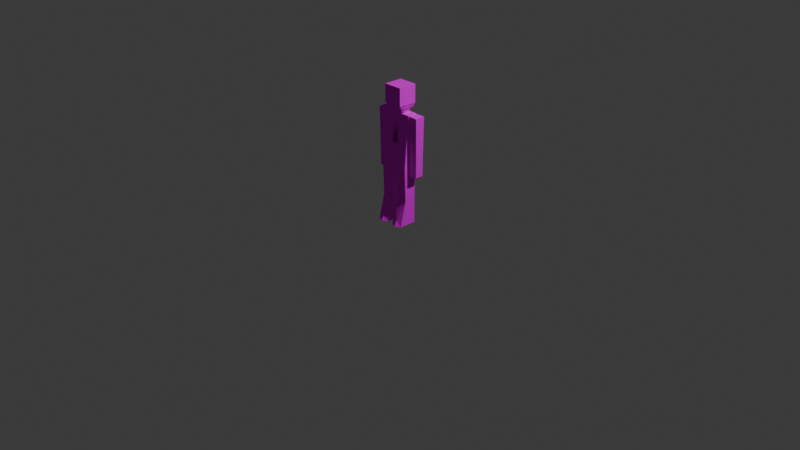 # Source: PlayerRig1.blend  (saved by Blender 4.3.34; exported with 4.5.12 LTS)
import bpy
from mathutils import Matrix  # noqa: F401  (used for matrix-valued properties, if any)

bpy.ops.wm.read_factory_settings(use_empty=True)
scene = bpy.context.scene
scene.name = 'Scene'

# ---- collections
col_collection = bpy.data.collections.new('Collection'); scene.collection.children.link(col_collection)
col_player = bpy.data.collections.new('PLayer'); col_collection.children.link(col_player)

# ---- images (referenced by path relative to the original .blend; pixels are not part of the script)
import os
ASSET_DIR = os.environ.get("B2B_ASSET_DIR", "")  # directory of the original .blend (textures are referenced by path, not embedded)
HERE = os.path.dirname(os.path.abspath(__file__))  # packed textures are extracted next to this script under _unpacked/

def load_image(name, relpath, width, height, colorspace="sRGB"):
    """Load a texture the original file referenced (path relative to the .blend, or extracted next to this script)."""
    p = next((c for c in (os.path.join(HERE, relpath), os.path.join(ASSET_DIR, relpath)) if relpath and os.path.exists(c)), "")
    if p:
        img = bpy.data.images.load(p, check_existing=True)
        img.name = name
    else:  # same state as the original file: an image datablock whose file is absent (Cycles renders it pink)
        img = bpy.data.images.new(name, width, height)
        img.source = "FILE"
        img.filepath = "//" + (relpath or name)
    img.colorspace_settings.name = colorspace
    return img
img_texture_png = load_image('texture.png', 'texture.png', 1024, 1024, 'sRGB')

# ---- materials (node trees are filled in below, after node groups)
mat_m_7c87d4dc_b84d_e040_3448_f78b1991233a = bpy.data.materials.new('m_7c87d4dc-b84d-e040-3448-f78b1991233a')
mat_m_7c87d4dc_b84d_e040_3448_f78b1991233a.roughness = 1.0

# ---- material node trees
mat_m_7c87d4dc_b84d_e040_3448_f78b1991233a.use_nodes = True; mat_m_7c87d4dc_b84d_e040_3448_f78b1991233a.node_tree.nodes.clear()
_N = mat_m_7c87d4dc_b84d_e040_3448_f78b1991233a.node_tree.nodes; _L = mat_m_7c87d4dc_b84d_e040_3448_f78b1991233a.node_tree.links
n0 = _N.new('ShaderNodeBsdfPrincipled'); n0.name = 'Principled BSDF'; n0.location = (0, 300)
n0.inputs[2].default_value = 1.0
n0.inputs[13].default_value = 0.0
n1 = _N.new('ShaderNodeOutputMaterial'); n1.name = 'Material Output'; n1.location = (280, 300)
n2 = _N.new('ShaderNodeTexImage'); n2.name = 'Image Texture'; n2.location = (-480, 300)
n2.image = img_texture_png
_L.new(n2.outputs[0], n0.inputs[0])
_L.new(n0.outputs[0], n1.inputs[0])
n1.is_active_output = True

# ---- world
world_world = bpy.data.worlds.new('World'); scene.world = world_world
world_world.use_nodes = True; world_world.node_tree.nodes.clear()
_N = world_world.node_tree.nodes; _L = world_world.node_tree.links
n0 = _N.new('ShaderNodeOutputWorld'); n0.name = 'World Output'; n0.location = (300, 300)
n1 = _N.new('ShaderNodeBackground'); n1.name = 'Background'; n1.location = (10, 300)
n1.inputs[0].default_value = (0.05088, 0.05088, 0.05088, 1.0)
_L.new(n1.outputs[0], n0.inputs[0])
n0.is_active_output = True
world_world.color = (0.05088, 0.05088, 0.05088)
world_world.sun_shadow_jitter_overblur = 0.0

# ---- cameras
cam_camera = bpy.data.cameras.new('Camera')
cam_camera.clip_end = 100.0
cam_camera.ortho_scale = 7.314

# ---- lights
light_light = bpy.data.lights.new('Light', 'POINT')
light_light.energy = 1000.0
light_light.shadow_soft_size = 0.1

# ---- meshes
me_arm = bpy.data.meshes.new('Arm')
me_arm.from_pydata([(0.1589, 0.781, 0.01406), (0.1589, 0.781, -0.07969), (0.2526, 0.778, 0.01406), (0.2526, 0.778, -0.07969), (0.1597, 0.6383, -0.07876), (0.1596, 0.6386, 0.0132), (0.2516, 0.6354, 0.01321), (0.2516, 0.6388, -0.07882)], [], [(5, 0, 1, 4), (3, 2, 6, 7), (2, 0, 5, 6), (7, 4, 1, 3), (2, 3, 1, 0), (7, 6, 5, 4)])
me_arm.polygons.foreach_set('use_smooth', [True] * 6)
_k = set([(0, 1), (0, 2), (0, 5), (1, 3), (1, 4), (2, 3), (2, 6), (3, 7), (4, 5), (4, 7), (5, 6), (6, 7)])
me_arm.attributes.new('sharp_edge', 'BOOLEAN', 'EDGE').data.foreach_set('value', [ (min(e.vertices), max(e.vertices)) in _k for e in me_arm.edges])
_uv = me_arm.uv_layers.new(name='UVMap')
_uv.uv.foreach_set('vector', [0.0701, 0.3848, 0.07031, 0.4204, 0.04688, 0.4204, 0.04711, 0.3848, 0.6016, 0.9062, 0.5781, 0.9062, 0.5783, 0.8706, 0.6013, 0.8714, 0.3359, 0.436, 0.3125, 0.4369, 0.3125, 0.4013, 0.3355, 0.4004, 0.0007158, 0.8902, 0.0007158, 0.875, 0.03639, 0.875, 0.03552, 0.8906, 0.4531, 0.4688, 0.4219, 0.4688, 0.4219, 0.4375, 0.4531, 0.4375, 0.6094, 0.5933, 0.5938, 0.5933, 0.5938, 0.5703, 0.6094, 0.5704])
me_arm.materials.append(mat_m_7c87d4dc_b84d_e040_3448_f78b1991233a)
me_arm.update()
me_arm.normals_split_custom_set([tuple(v) for v in zip(*[iter([-1.0, -0.004895, -1.637e-05, -1.0, -0.004895, -1.646e-05, -1.0, -0.004895, -1.636e-05, -1.0, -0.004895, -1.646e-05, 1.0, -0.007074, 3.434e-05, 1.0, -0.007074, 3.428e-05, 1.0, -0.007074, 3.434e-05, 1.0, -0.007074, 3.426e-05, -0.0002362, -0.006012, 1.0, -0.0002362, -0.006012, 1.0, -0.0002362, -0.006012, 1.0, -0.0002362, -0.006012, 1.0, -0.0006848, -0.006573, -1.0, -0.0006847, -0.006573, -1.0, -0.0006847, -0.006573, -1.0, -0.0006847, -0.006573, -1.0, 0.03228, 0.9995, 0.0, 0.03228, 0.9995, 0.0, 0.03228, 0.9995, 0.0, 0.03228, 0.9995, 0.0, -0.03503, -0.9987, -0.03703, -0.03503, -0.9987, -0.03704, -0.03503, -0.9987, -0.03703, -0.03503, -0.9987, -0.03704])] * 3)])
me_arm_001 = bpy.data.meshes.new('Arm.001')
me_arm_001.from_pydata([(-0.1601, 0.781, -0.07974), (-0.1601, 0.781, 0.01401), (-0.2538, 0.778, -0.07974), (-0.2538, 0.778, 0.01401), (-0.1609, 0.6383, 0.01308), (-0.1608, 0.6386, -0.07888), (-0.2528, 0.6354, -0.07889), (-0.2528, 0.6388, 0.01314)], [], [(5, 0, 1, 4), (3, 2, 6, 7), (2, 0, 5, 6), (7, 4, 1, 3), (2, 3, 1, 0), (7, 6, 5, 4)])
me_arm_001.polygons.foreach_set('use_smooth', [True] * 6)
_k = set([(0, 1), (0, 2), (0, 5), (1, 3), (1, 4), (2, 3), (2, 6), (3, 7), (4, 5), (4, 7), (5, 6), (6, 7)])
me_arm_001.attributes.new('sharp_edge', 'BOOLEAN', 'EDGE').data.foreach_set('value', [ (min(e.vertices), max(e.vertices)) in _k for e in me_arm_001.edges])
_uv = me_arm_001.uv_layers.new(name='UVMap')
_uv.uv.foreach_set('vector', [0.117, 0.3848, 0.1172, 0.4204, 0.09375, 0.4204, 0.09398, 0.3848, 0.2266, 0.4219, 0.2031, 0.4219, 0.2033, 0.3862, 0.2263, 0.3871, 0.5859, 0.686, 0.5625, 0.6869, 0.5625, 0.6513, 0.5855, 0.6504, 0.5945, 0.6246, 0.5945, 0.6094, 0.6301, 0.6094, 0.6293, 0.625, 0.1875, 0.4531, 0.1562, 0.4531, 0.1562, 0.4219, 0.1875, 0.4219, 0.6094, 0.5465, 0.5938, 0.5465, 0.5938, 0.5234, 0.6094, 0.5235])
me_arm_001.materials.append(mat_m_7c87d4dc_b84d_e040_3448_f78b1991233a)
me_arm_001.update()
me_arm_001.normals_split_custom_set([tuple(v) for v in zip(*[iter([1.0, -0.004895, 1.634e-05, 1.0, -0.004895, 1.643e-05, 1.0, -0.004895, 1.633e-05, 1.0, -0.004895, 1.642e-05, -1.0, -0.007257, 0.0002467, -1.0, -0.007257, 0.0002467, -1.0, -0.007257, 0.0002467, -1.0, -0.007257, 0.0002467, 0.0002362, -0.006012, -1.0, 0.0002362, -0.006012, -1.0, 0.0002362, -0.006012, -1.0, 0.0002362, -0.006012, -1.0, 0.0006847, -0.006573, 1.0, 0.0006847, -0.006573, 1.0, 0.0006847, -0.006573, 1.0, 0.0006847, -0.006573, 1.0, -0.03228, 0.9995, 0.0, -0.03228, 0.9995, 0.0, -0.03228, 0.9995, 0.0, -0.03228, 0.9995, 0.0, 0.03503, -0.9987, 0.03703, 0.03503, -0.9987, 0.03704, 0.03503, -0.9987, 0.03703, 0.03503, -0.9987, 0.03704])] * 3)])
me_chest = bpy.data.meshes.new('Chest')
me_chest.from_pydata([(-0.156, 1.156, 0.02626), (-0.03123, 1.156, 0.02626), (0.03127, 1.156, 0.02626), (0.009446, 1.165, -0.07754), (-0.01343, 1.164, -0.07795), (0.02934, 1.162, -0.07646), (0.1563, 1.156, 0.02626), (-0.1574, 1.165, -0.07843), (0.1551, 1.161, -0.07433), (-0.03218, 1.164, -0.07795), (-0.01939, 0.8512, 0.05392), (0.01907, 0.8502, 0.05405), (0.0314, 0.8504, 0.0534), (0.009717, 0.8495, -0.08044), (-0.01316, 0.8499, -0.08078), (0.03031, 0.8492, -0.08172), (0.1557, 0.8468, -0.07976), (-0.03124, 0.8511, 0.05334), (0.1563, 0.8499, 0.05371), (-0.156, 0.8502, 0.05342), (-0.1568, 0.8482, -0.08254), (-0.03171, 0.852, -0.08258)], [], [(2, 1, 10, 11), (2, 11, 12), (4, 3, 13, 14), (5, 15, 13, 3), (10, 1, 17), (6, 2, 12, 18), (18, 16, 8, 6), (0, 19, 17, 1), (7, 20, 19, 0), (21, 9, 4, 14), (7, 9, 21, 20), (6, 8, 5, 2), (9, 7, 0, 1), (2, 5, 3, 1), (4, 9, 1, 3), (20, 21, 17, 19), (15, 16, 18, 12), (17, 10, 11, 12), (13, 15, 12, 17), (14, 13, 17), (17, 21, 14), (15, 5, 8, 16)])
me_chest.polygons.foreach_set('use_smooth', [True] * 22)
_k = set([(0, 1), (0, 7), (0, 19), (1, 2), (1, 3), (1, 10), (1, 17), (2, 5), (2, 6), (2, 11), (2, 12), (3, 4), (3, 5), (3, 13), (4, 9), (4, 14), (5, 8), (5, 15), (6, 8), (6, 18), (7, 9), (7, 20), (8, 16), (12, 15), (12, 18), (13, 14), (13, 15), (13, 17), (14, 17), (14, 21), (15, 16), (16, 18), (17, 19), (17, 21), (19, 20), (20, 21)])
me_chest.attributes.new('sharp_edge', 'BOOLEAN', 'EDGE').data.foreach_set('value', [ (min(e.vertices), max(e.vertices)) in _k for e in me_chest.edges])
_uv = me_chest.uv_layers.new(name='UVMap')
_uv.uv.foreach_set('vector', [0.1562, 1.0, 0.1406, 1.0, 0.1436, 0.9234, 0.1532, 0.9232, 0.1562, 1.0, 0.1532, 0.9232, 0.1563, 0.9233, 0.04319, 0.9999, 0.03747, 1.0, 0.0374, 0.9212, 0.04312, 0.9212, 0.03252, 0.9994, 0.03224, 0.9211, 0.0374, 0.9212, 0.03747, 1.0, 0.1436, 0.9234, 0.1406, 1.0, 0.1406, 0.9234, 0.1875, 1.0, 0.1562, 1.0, 0.1563, 0.9233, 0.1875, 0.9231, 0.1719, 0.5477, 0.2031, 0.5463, 0.2031, 0.625, 0.1801, 0.6241, 0.1094, 1.0, 0.1094, 0.9232, 0.1406, 0.9234, 0.1406, 1.0, 0.189, 0.6707, 0.1099, 0.6707, 0.1108, 0.6367, 0.1872, 0.6445, 0.04776, 0.9218, 0.04787, 0.9999, 0.04319, 0.9999, 0.04312, 0.9212, 0.07919, 0.9999, 0.04787, 0.9999, 0.04776, 0.9218, 0.07904, 0.9208, 0.375, 0.9636, 0.3781, 0.9886, 0.347, 0.9934, 0.344, 0.9678, 0.3318, 0.9958, 0.3007, 1.0, 0.2977, 0.9739, 0.3286, 0.9699, 0.344, 0.9678, 0.347, 0.9934, 0.3421, 0.9944, 0.3287, 0.9699, 0.3364, 0.9952, 0.3318, 0.9958, 0.3286, 0.9699, 0.3421, 0.9944, 0.0008658, 0.8394, 0.0186, 0.8136, 0.04666, 0.8328, 0.02899, 0.8585, 0.0276, 0.8009, 0.04581, 0.7754, 0.07335, 0.7942, 0.05556, 0.8199, 0.3291, 0.3748, 0.3262, 0.375, 0.3165, 0.375, 0.3135, 0.3749, 0.02494, 0.8053, 0.0276, 0.8009, 0.05556, 0.8199, 0.04666, 0.8328, 0.02162, 0.81, 0.02494, 0.8053, 0.04666, 0.8328, 0.04666, 0.8328, 0.01861, 0.8136, 0.02162, 0.81, 0.03224, 0.9211, 0.03252, 0.9994, 0.001082, 0.9992, 0.0008888, 0.9205])
me_chest.materials.append(mat_m_7c87d4dc_b84d_e040_3448_f78b1991233a)
me_chest.update()
me_chest.normals_split_custom_set([tuple(v) for v in zip(*[iter([-5.108e-05, 0.09033, 0.9959, -5.099e-05, 0.09033, 0.9959, -5.111e-05, 0.09033, 0.9959, -5.096e-05, 0.09033, 0.9959, 0.05065, 0.08833, 0.9948, 0.05065, 0.08833, 0.9948, 0.05065, 0.08833, 0.9948, 0.0173, 0.009195, -0.9998, 0.0173, 0.009194, -0.9998, 0.0173, 0.009195, -0.9998, 0.0173, 0.009194, -0.9998, -0.06186, 0.01658, -0.9979, -0.06183, 0.01658, -0.9979, -0.06184, 0.01658, -0.9979, -0.06186, 0.01658, -0.9979, -0.04901, 0.08833, 0.9949, -0.04901, 0.08833, 0.9949, -0.04901, 0.08833, 0.9949, -8.421e-06, 0.08842, 0.9961, -7.544e-06, 0.08842, 0.9961, -8.47e-06, 0.08842, 0.9961, -7.545e-06, 0.08842, 0.9961, 1.0, 0.002072, -0.00426, 1.0, 0.002076, -0.00425, 1.0, 0.002071, -0.004261, 1.0, 0.002076, -0.004249, -1.888e-05, 0.08842, 0.9961, -1.888e-05, 0.08842, 0.9961, -1.888e-05, 0.08842, 0.9961, -1.888e-05, 0.08842, 0.9961, -1.0, -0.001999, 0.006263, -1.0, -0.002013, 0.00623, -1.0, -0.001999, 0.006264, -1.0, -0.002012, 0.006231, 0.001863, 0.01483, -0.9999, 0.001853, 0.01483, -0.9999, 1.942e-05, 0.01482, -0.9999, -1.163e-05, 0.01482, -0.9999, 0.003877, 0.01482, -0.9999, 0.001853, 0.01483, -0.9999, 0.001863, 0.01483, -0.9999, 0.003872, 0.01482, -0.9999, 0.007026, 0.9986, 0.05172, 0.007039, 0.9986, 0.0517, 0.007026, 0.9986, 0.05172, 0.007039, 0.9986, 0.0517, 0.001209, 0.9968, 0.07969, 0.002047, 0.9967, 0.08085, 0.002045, 0.9967, 0.08085, 0.001464, 0.9968, 0.07975, 0.12, 0.9911, 0.05769, 0.12, 0.9911, 0.05769, 0.12, 0.9911, 0.05768, 0.12, 0.9911, 0.05769, 6.666e-06, 0.9969, 0.07844, 0.001209, 0.9968, 0.07969, 0.001464, 0.9968, 0.07975, 2.101e-06, 0.9969, 0.07844, 0.02983, -0.9995, -0.006479, 0.02982, -0.9995, -0.006467, 0.02983, -0.9995, -0.006479, 0.02982, -0.9995, -0.006467, -0.01945, -0.9996, 0.02263, -0.01949, -0.9996, 0.02266, -0.01945, -0.9996, 0.02263, -0.01949, -0.9996, 0.02266, 0.02292, 0.8295, -0.558, 0.02295, 0.8295, -0.558, 0.02289, 0.8295, -0.558, 0.02288, 0.8295, -0.558, -0.01288, -0.9999, 0.008886, -0.01288, -0.9999, 0.008886, -0.01288, -0.9999, 0.008886, -0.01288, -0.9999, 0.008886, -0.01668, -0.9998, 0.006749, -0.01668, -0.9998, 0.006749, -0.01668, -0.9998, 0.006749, -0.1105, -0.9939, -0.00595, -0.1105, -0.9939, -0.00595, -0.1105, -0.9939, -0.00595, 0.01698, 0.01689, -0.9997, 0.01698, 0.01689, -0.9997, 0.01698, 0.01689, -0.9997, 0.01698, 0.01689, -0.9997])] * 3)])
me_foot = bpy.data.meshes.new('Foot')
me_foot.from_pydata([(0.1562, 0.0, 0.125), (0.1562, 0.0, -0.0625), (0.03125, 0.0, -0.0625), (0.09375, 0.0, 0.1562), (0.03125, 0.0, 0.125), (0.09375, 0.0625, 0.125), (0.03125, 0.1875, -0.0625), (0.03125, 0.25, 0.0625), (0.1562, 0.25, 0.0625), (0.1562, 0.1875, -0.0625)], [], [(2, 1, 0, 4), (3, 4, 0), (2, 6, 9, 1), (5, 4, 3), (0, 5, 3), (7, 6, 2, 4), (5, 7, 4), (9, 8, 0, 1), (8, 5, 0), (7, 5, 8), (7, 8, 9, 6)])
me_foot.polygons.foreach_set('use_smooth', [True] * 11)
_k = set([(0, 1), (0, 3), (0, 5), (0, 8), (1, 2), (1, 9), (2, 4), (2, 6), (3, 4), (3, 5), (4, 5), (4, 7), (5, 7), (5, 8), (6, 7), (6, 9), (7, 8), (8, 9)])
me_foot.attributes.new('sharp_edge', 'BOOLEAN', 'EDGE').data.foreach_set('value', [ (min(e.vertices), max(e.vertices)) in _k for e in me_foot.edges])
_uv = me_foot.uv_layers.new(name='UVMap')
_uv.uv.foreach_set('vector', [0.0, 0.4922, 0.03125, 0.4922, 0.03125, 0.5391, 0.0, 0.5391, 0.01562, 0.5469, 0.0, 0.5391, 0.03125, 0.5391, 0.5312, 0.75, 0.5312, 0.7969, 0.5, 0.7969, 0.5, 0.75, 0.3916, 0.56, 0.3754, 0.545, 0.3927, 0.5425, 0.2949, 0.3685, 0.2949, 0.3906, 0.2814, 0.3796, 0.1875, 0.75, 0.1562, 0.7344, 0.1562, 0.6875, 0.2031, 0.6875, 0.3916, 0.56, 0.376, 0.6094, 0.3754, 0.545, 0.2656, 0.7344, 0.2344, 0.75, 0.2188, 0.6875, 0.2656, 0.6875, 0.4072, 0.6094, 0.3916, 0.56, 0.4078, 0.545, 0.376, 0.6094, 0.3916, 0.56, 0.4072, 0.6094, 0.5781, 0.625, 0.5469, 0.625, 0.5469, 0.5938, 0.5781, 0.5938])
me_foot.materials.append(mat_m_7c87d4dc_b84d_e040_3448_f78b1991233a)
me_foot.update()
me_foot.normals_split_custom_set([tuple(v) for v in zip(*[iter([0.0, -1.0, 0.0, 0.0, -1.0, 0.0, 0.0, -1.0, 0.0, 0.0, -1.0, 0.0, 0.0, -1.0, 0.0, 0.0, -1.0, 0.0, 0.0, -1.0, 0.0, 0.0, 0.0, -1.0, 0.0, 0.0, -1.0, 0.0, 0.0, -1.0, 0.0, 0.0, -1.0, -0.4082, 0.4082, 0.8165, -0.4082, 0.4082, 0.8165, -0.4082, 0.4082, 0.8165, 0.4082, 0.4082, 0.8165, 0.4082, 0.4082, 0.8165, 0.4082, 0.4082, 0.8165, -1.0, 0.0, 0.0, -1.0, 0.0, 0.0, -1.0, 0.0, 0.0, -1.0, 0.0, 0.0, -0.2357, 0.2357, 0.9428, -0.2357, 0.2357, 0.9428, -0.2357, 0.2357, 0.9428, 1.0, 0.0, 0.0, 1.0, 0.0, 0.0, 1.0, 0.0, 0.0, 1.0, 0.0, 0.0, 0.2357, 0.2357, 0.9428, 0.2357, 0.2357, 0.9428, 0.2357, 0.2357, 0.9428, 0.0, 0.3162, 0.9487, 0.0, 0.3162, 0.9487, 0.0, 0.3162, 0.9487, 0.0, 0.8944, -0.4472, 0.0, 0.8944, -0.4472, 0.0, 0.8944, -0.4472, 0.0, 0.8944, -0.4472])] * 3)])
me_foot_001 = bpy.data.meshes.new('Foot.001')
me_foot_001.from_pydata([(-0.03125, 0.0, 0.125), (-0.03125, 0.0, -0.0625), (-0.1562, 0.0, -0.0625), (-0.09375, 0.0, 0.1562), (-0.1562, 0.0, 0.125), (-0.09375, 0.0625, 0.125), (-0.1562, 0.1875, -0.0625), (-0.1562, 0.25, 0.0625), (-0.03125, 0.25, 0.0625), (-0.03125, 0.1875, -0.0625)], [], [(2, 1, 0, 4), (3, 4, 0), (2, 6, 9, 1), (5, 4, 3), (0, 5, 3), (7, 6, 2, 4), (5, 7, 4), (9, 8, 0, 1), (8, 5, 0), (7, 5, 8), (7, 8, 9, 6)])
me_foot_001.polygons.foreach_set('use_smooth', [True] * 11)
_k = set([(0, 1), (0, 3), (0, 5), (0, 8), (1, 2), (1, 9), (2, 4), (2, 6), (3, 4), (3, 5), (4, 5), (4, 7), (5, 7), (5, 8), (6, 7), (6, 9), (7, 8), (8, 9)])
me_foot_001.attributes.new('sharp_edge', 'BOOLEAN', 'EDGE').data.foreach_set('value', [ (min(e.vertices), max(e.vertices)) in _k for e in me_foot_001.edges])
_uv = me_foot_001.uv_layers.new(name='UVMap')
_uv.uv.foreach_set('vector', [0.1094, 0.4922, 0.1406, 0.4922, 0.1406, 0.5391, 0.1094, 0.5391, 0.125, 0.5469, 0.1094, 0.5391, 0.1406, 0.5391, 0.5312, 0.5, 0.5312, 0.5469, 0.5, 0.5469, 0.5, 0.5, 0.2822, 0.5287, 0.266, 0.5137, 0.2833, 0.5113, 0.5605, 0.3685, 0.5605, 0.3906, 0.547, 0.3796, 0.2969, 0.8438, 0.2656, 0.8281, 0.2656, 0.7812, 0.3125, 0.7812, 0.2822, 0.5287, 0.2666, 0.5781, 0.266, 0.5137, 0.3281, 0.75, 0.2969, 0.7656, 0.2812, 0.7031, 0.3281, 0.7031, 0.2979, 0.5781, 0.2822, 0.5287, 0.2984, 0.5137, 0.2666, 0.5781, 0.2822, 0.5287, 0.2979, 0.5781, 0.5938, 0.9531, 0.5625, 0.9531, 0.5625, 0.9219, 0.5938, 0.9219])
me_foot_001.materials.append(mat_m_7c87d4dc_b84d_e040_3448_f78b1991233a)
me_foot_001.update()
me_foot_001.normals_split_custom_set([tuple(v) for v in zip(*[iter([0.0, -1.0, 0.0, 0.0, -1.0, 0.0, 0.0, -1.0, 0.0, 0.0, -1.0, 0.0, 0.0, -1.0, 0.0, 0.0, -1.0, 0.0, 0.0, -1.0, 0.0, 0.0, 0.0, -1.0, 0.0, 0.0, -1.0, 0.0, 0.0, -1.0, 0.0, 0.0, -1.0, -0.4082, 0.4082, 0.8165, -0.4082, 0.4082, 0.8165, -0.4082, 0.4082, 0.8165, 0.4082, 0.4082, 0.8165, 0.4082, 0.4082, 0.8165, 0.4082, 0.4082, 0.8165, -1.0, 0.0, 0.0, -1.0, 0.0, 0.0, -1.0, 0.0, 0.0, -1.0, 0.0, 0.0, -0.2357, 0.2357, 0.9428, -0.2357, 0.2357, 0.9428, -0.2357, 0.2357, 0.9428, 1.0, 0.0, 0.0, 1.0, 0.0, 0.0, 1.0, 0.0, 0.0, 1.0, 0.0, 0.0, 0.2357, 0.2357, 0.9428, 0.2357, 0.2357, 0.9428, 0.2357, 0.2357, 0.9428, 0.0, 0.3162, 0.9487, 0.0, 0.3162, 0.9487, 0.0, 0.3162, 0.9487, 0.0, 0.8944, -0.4472, 0.0, 0.8944, -0.4472, 0.0, 0.8944, -0.4472, 0.0, 0.8944, -0.4472])] * 3)])
me_forearm = bpy.data.meshes.new('Forearm')
me_forearm.from_pydata([(0.1519, 1.153, 0.02001), (0.2578, 1.149, 0.02199), (0.2575, 1.15, -0.08573), (0.1589, 0.781, 0.01406), (0.1589, 0.781, -0.07969), (0.2526, 0.778, 0.01406), (0.2526, 0.778, -0.07969), (0.1518, 1.15, -0.08692)], [], [(7, 4, 3, 0), (5, 1, 0, 3), (6, 2, 1, 5), (2, 6, 4, 7), (5, 3, 4, 6), (2, 7, 0, 1)])
me_forearm.polygons.foreach_set('use_smooth', [True] * 6)
_k = set([(0, 1), (0, 3), (0, 7), (1, 2), (1, 5), (2, 6), (2, 7), (3, 4), (3, 5), (4, 6), (4, 7), (5, 6)])
me_forearm.attributes.new('sharp_edge', 'BOOLEAN', 'EDGE').data.foreach_set('value', [ (min(e.vertices), max(e.vertices)) in _k for e in me_forearm.edges])
_uv = me_forearm.uv_layers.new(name='UVMap')
_uv.uv.foreach_set('vector', [0.0003002, 0.6552, 0.0003002, 0.563, 0.02373, 0.5625, 0.02704, 0.6555, 0.3125, 0.5938, 0.3125, 0.6866, 0.2812, 0.6872, 0.2843, 0.5942, 0.2441, 0.5789, 0.2459, 0.6719, 0.219, 0.6719, 0.2206, 0.579, 0.4684, 0.9366, 0.3754, 0.9366, 0.3758, 0.9131, 0.468, 0.9102, 0.5312, 0.875, 0.5312, 0.8438, 0.5625, 0.8438, 0.5625, 0.875, 0.5783, 0.734, 0.5783, 0.7076, 0.6051, 0.7079, 0.6053, 0.7344])
me_forearm.materials.append(mat_m_7c87d4dc_b84d_e040_3448_f78b1991233a)
me_forearm.update()
me_forearm.normals_split_custom_set([tuple(v) for v in zip(*[iter([-0.9998, -0.01921, 0.0001752, -0.9998, -0.01921, 0.0001756, -0.9998, -0.01921, 0.0001752, -0.9998, -0.01921, 0.0001756, -0.01946, -0.02106, 0.9996, -0.01944, -0.02105, 0.9996, -0.01946, -0.02106, 0.9996, -0.01944, -0.02105, 0.9996, 0.9999, -0.01318, -0.002401, 0.9999, -0.01318, -0.0024, 0.9999, -0.01318, -0.002401, 0.9999, -0.01318, -0.0024, -0.0005385, -0.01624, -0.9999, -0.0005221, -0.01624, -0.9999, -0.0005371, -0.01624, -0.9999, -0.0005207, -0.01624, -0.9999, -0.03228, -0.9995, 0.0, -0.03228, -0.9995, 0.0, -0.03228, -0.9995, 0.0, -0.03228, -0.9995, 0.0, -0.0006807, 0.9995, -0.03293, -0.0006976, 0.9995, -0.03295, -0.0006817, 0.9995, -0.03293, -0.0006987, 0.9995, -0.03295])] * 3)])
me_forearm_001 = bpy.data.meshes.new('Forearm.001')
me_forearm_001.from_pydata([(-0.1531, 1.153, -0.08568), (-0.259, 1.149, -0.08766), (-0.2587, 1.15, 0.02005), (-0.1601, 0.781, -0.07974), (-0.1601, 0.781, 0.01401), (-0.2538, 0.778, -0.07974), (-0.2538, 0.778, 0.01401), (-0.153, 1.15, 0.02124)], [], [(7, 4, 3, 0), (5, 1, 0, 3), (6, 2, 1, 5), (2, 6, 4, 7), (5, 3, 4, 6), (0, 1, 2, 7)])
me_forearm_001.polygons.foreach_set('use_smooth', [True] * 6)
_k = set([(0, 1), (0, 3), (0, 7), (1, 2), (1, 5), (2, 6), (2, 7), (3, 4), (3, 5), (4, 6), (4, 7), (5, 6)])
me_forearm_001.attributes.new('sharp_edge', 'BOOLEAN', 'EDGE').data.foreach_set('value', [ (min(e.vertices), max(e.vertices)) in _k for e in me_forearm_001.edges])
_uv = me_forearm_001.uv_layers.new(name='UVMap')
_uv.uv.foreach_set('vector', [0.3441, 0.8583, 0.3441, 0.7661, 0.3675, 0.7656, 0.3708, 0.8586, 0.09375, 0.5781, 0.09375, 0.671, 0.0625, 0.6716, 0.06555, 0.5786, 0.3534, 0.5945, 0.3553, 0.6875, 0.3283, 0.6875, 0.33, 0.5946, 0.4684, 0.6553, 0.3754, 0.6553, 0.3758, 0.6319, 0.468, 0.6289, 0.5469, 1.0, 0.5469, 0.9688, 0.5781, 0.9688, 0.5781, 1.0, 0.5476, 0.4062, 0.574, 0.4062, 0.5735, 0.4375, 0.5471, 0.4373])
me_forearm_001.materials.append(mat_m_7c87d4dc_b84d_e040_3448_f78b1991233a)
me_forearm_001.update()
me_forearm_001.normals_split_custom_set([tuple(v) for v in zip(*[iter([0.9998, -0.01923, -8.265e-05, 0.9998, -0.01923, -8.309e-05, 0.9998, -0.01923, -8.262e-05, 0.9998, -0.01923, -8.307e-05, 0.01946, -0.02106, -0.9996, 0.01944, -0.02105, -0.9996, 0.01946, -0.02106, -0.9996, 0.01944, -0.02105, -0.9996, -0.9999, -0.01319, 0.002354, -0.9999, -0.01319, 0.002353, -0.9999, -0.01319, 0.002354, -0.9999, -0.01319, 0.002353, 0.0005385, -0.01624, 0.9999, 0.000522, -0.01624, 0.9999, 0.0005371, -0.01624, 0.9999, 0.0005207, -0.01624, 0.9999, 0.03228, -0.9995, 0.0, 0.03228, -0.9995, 0.0, 0.03228, -0.9995, 0.0, 0.03228, -0.9995, 0.0, -0.03569, 0.9994, -0.003391, -0.03567, 0.9994, -0.003376, -0.03569, 0.9994, -0.00339, -0.03567, 0.9994, -0.003374])] * 3)])
me_hand = bpy.data.meshes.new('Hand')
me_hand.from_pydata([(0.1602, 0.5308, 0.0125), (0.1602, 0.5308, -0.07812), (0.2508, 0.5284, 0.0125), (0.2508, 0.5284, -0.07812), (0.2092, 0.492, -0.03438), (0.1597, 0.6383, -0.07876), (0.1596, 0.6386, 0.0132), (0.2516, 0.6354, 0.01321), (0.2516, 0.6388, -0.07882)], [], [(4, 3, 2), (4, 1, 3), (0, 1, 4), (0, 4, 2), (0, 6, 5, 1), (8, 7, 2, 3), (7, 6, 0, 2), (3, 1, 5, 8), (7, 8, 5, 6)])
me_hand.polygons.foreach_set('use_smooth', [True] * 9)
_k = set([(0, 1), (0, 2), (0, 4), (0, 6), (1, 3), (1, 4), (1, 5), (2, 3), (2, 4), (2, 7), (3, 4), (3, 8), (5, 6), (5, 8), (6, 7), (7, 8)])
me_hand.attributes.new('sharp_edge', 'BOOLEAN', 'EDGE').data.foreach_set('value', [ (min(e.vertices), max(e.vertices)) in _k for e in me_hand.edges])
_uv = me_hand.uv_layers.new(name='UVMap')
_uv.uv.foreach_set('vector', [0.6215, 0.6719, 0.6324, 0.6857, 0.6098, 0.6857, 0.5938, 0.4266, 0.6082, 0.4141, 0.6082, 0.4367, 0.4137, 0.7812, 0.391, 0.7812, 0.402, 0.7656, 0.5945, 0.4994, 0.607, 0.4844, 0.6172, 0.4994, 0.6167, 0.7695, 0.617, 0.7965, 0.594, 0.7965, 0.594, 0.7696, 0.1691, 0.3832, 0.1682, 0.4062, 0.1415, 0.4061, 0.1415, 0.3834, 0.02322, 0.4037, 0.0002211, 0.4046, 0.0002211, 0.3777, 0.02287, 0.377, 0.4227, 0.42, 0.4227, 0.3973, 0.4496, 0.3965, 0.4503, 0.4195, 0.4844, 0.4457, 0.4844, 0.4688, 0.4688, 0.4688, 0.4688, 0.4458])
me_hand.materials.append(mat_m_7c87d4dc_b84d_e040_3448_f78b1991233a)
me_hand.update()
me_hand.normals_split_custom_set([tuple(v) for v in zip(*[iter([0.6588, -0.7523, 0.0, 0.6588, -0.7523, 0.0, 0.6588, -0.7523, 0.0, -0.01987, -0.759, -0.6508, -0.01987, -0.759, -0.6508, -0.01987, -0.759, -0.6508, -0.6207, -0.784, 0.0, -0.6207, -0.784, 0.0, -0.6207, -0.784, 0.0, -0.02044, -0.7806, 0.6247, -0.02044, -0.7806, 0.6247, -0.02044, -0.7806, 0.6247, -1.0, -0.005231, -0.0005584, -1.0, -0.005231, -0.0005585, -1.0, -0.005231, -0.0005585, -1.0, -0.005231, -0.0005585, 1.0, -0.007849, -0.0005163, 1.0, -0.007849, -0.0005164, 1.0, -0.007849, -0.0005163, 1.0, -0.007849, -0.0005164, -0.0002358, -0.00657, 1.0, -0.0002358, -0.00657, 1.0, -0.0002358, -0.00657, 1.0, -0.0002358, -0.00657, 1.0, -1.529e-05, -0.005767, -1.0, -1.517e-05, -0.005767, -1.0, -1.529e-05, -0.005767, -1.0, -1.517e-05, -0.005767, -1.0, -0.005162, 0.9993, 0.03707, -0.005166, 0.9993, 0.03708, -0.005161, 0.9993, 0.03707, -0.005164, 0.9993, 0.03708])] * 3)])
me_hand_001 = bpy.data.meshes.new('Hand.001')
me_hand_001.from_pydata([(-0.1614, 0.5308, -0.07818), (-0.1614, 0.5308, 0.01245), (-0.252, 0.5284, -0.07818), (-0.252, 0.5284, 0.01245), (-0.2104, 0.492, -0.0313), (-0.1609, 0.6383, 0.01308), (-0.1608, 0.6386, -0.07888), (-0.2528, 0.6354, -0.07889), (-0.2528, 0.6388, 0.01314)], [], [(4, 3, 2), (4, 1, 3), (0, 1, 4), (0, 4, 2), (0, 6, 5, 1), (8, 7, 2, 3), (7, 6, 0, 2), (3, 1, 5, 8), (7, 8, 5, 6)])
me_hand_001.polygons.foreach_set('use_smooth', [True] * 9)
_k = set([(0, 1), (0, 2), (0, 4), (0, 6), (1, 3), (1, 4), (1, 5), (2, 3), (2, 4), (2, 7), (3, 4), (3, 8), (5, 6), (5, 8), (6, 7), (7, 8)])
me_hand_001.attributes.new('sharp_edge', 'BOOLEAN', 'EDGE').data.foreach_set('value', [ (min(e.vertices), max(e.vertices)) in _k for e in me_hand_001.edges])
_uv = me_hand_001.uv_layers.new(name='UVMap')
_uv.uv.foreach_set('vector', [0.6215, 0.6406, 0.6324, 0.6544, 0.6098, 0.6544, 0.6094, 0.9422, 0.6238, 0.9297, 0.6238, 0.9523, 0.5074, 0.875, 0.4848, 0.875, 0.4957, 0.8594, 0.5945, 0.4681, 0.607, 0.4531, 0.6172, 0.4681, 0.3823, 0.3789, 0.3826, 0.4059, 0.3596, 0.4059, 0.3597, 0.379, 0.6222, 0.8207, 0.6213, 0.8438, 0.5946, 0.8436, 0.5946, 0.8209, 0.617, 0.9974, 0.594, 0.9984, 0.594, 0.9714, 0.6166, 0.9707, 0.4696, 0.42, 0.4696, 0.3973, 0.4965, 0.3965, 0.4972, 0.4195, 0.5312, 0.3989, 0.5312, 0.4219, 0.5156, 0.4219, 0.5156, 0.3989])
me_hand_001.materials.append(mat_m_7c87d4dc_b84d_e040_3448_f78b1991233a)
me_hand_001.update()
me_hand_001.normals_split_custom_set([tuple(v) for v in zip(*[iter([-0.6588, -0.7523, 0.0, -0.6588, -0.7523, 0.0, -0.6588, -0.7523, 0.0, 0.01987, -0.759, 0.6508, 0.01987, -0.759, 0.6508, 0.01987, -0.759, 0.6508, 0.6207, -0.784, 0.0, 0.6207, -0.784, 0.0, 0.6207, -0.784, 0.0, 0.02044, -0.7806, -0.6247, 0.02044, -0.7806, -0.6247, 0.02044, -0.7806, -0.6247, 1.0, -0.005231, 0.0005584, 1.0, -0.005231, 0.0005584, 1.0, -0.005231, 0.0005583, 1.0, -0.005231, 0.0005584, -1.0, -0.007849, 0.0005164, -1.0, -0.007849, 0.0005165, -1.0, -0.007849, 0.0005164, -1.0, -0.007849, 0.0005165, 0.0002358, -0.00657, -1.0, 0.0002358, -0.00657, -1.0, 0.0002358, -0.00657, -1.0, 0.0002358, -0.00657, -1.0, 1.526e-05, -0.005767, 1.0, 1.511e-05, -0.005767, 1.0, 1.522e-05, -0.005767, 1.0, 1.51e-05, -0.005767, 1.0, 0.005162, 0.9993, -0.03707, 0.005166, 0.9993, -0.03708, 0.005161, 0.9993, -0.03707, 0.005164, 0.9993, -0.03708])] * 3)])
me_head = bpy.data.meshes.new('Head')
me_head.from_pydata([(0.1078, 1.438, 0.09219), (0.1078, 1.438, -0.1109), (0.0875, 1.207, 0.05156), (0.0875, 1.207, -0.1109), (-0.09531, 1.438, 0.09219), (-0.09531, 1.438, -0.1109), (-0.075, 1.207, 0.05156), (-0.075, 1.207, -0.1109), (0.1078, 1.249, -0.1109), (-0.09531, 1.248, -0.1109), (0.1078, 1.253, 0.09219), (-0.09531, 1.251, 0.09219), (-0.05469, 1.182, 0.02448), (-0.06823, 1.182, 0.004167), (0.0638, 1.182, 0.03464), (0.07734, 1.182, 0.02109), (0.09258, 1.182, -0.04661), (0.06719, 1.182, -0.08385), (-0.07161, 1.182, -0.08216), (-0.06146, 1.182, -0.09063)], [], [(8, 3, 7, 9), (8, 10, 2, 3), (6, 11, 9, 7), (2, 10, 11, 6), (4, 0, 1, 5), (10, 8, 1, 0), (5, 1, 8, 9), (5, 9, 11, 4), (4, 11, 10, 0), (6, 12, 14, 2), (12, 6, 13), (18, 13, 6, 7), (14, 15, 2), (2, 15, 16, 3), (16, 17, 3), (3, 17, 19, 7), (19, 18, 7), (17, 16, 15, 14), (14, 12, 13, 18), (18, 19, 17, 14)])
me_head.polygons.foreach_set('use_smooth', [True] * 20)
_k = set([(0, 1), (0, 4), (0, 10), (1, 5), (1, 8), (2, 3), (2, 6), (2, 10), (2, 14), (2, 15), (3, 7), (3, 8), (3, 16), (3, 17), (4, 5), (4, 11), (5, 9), (6, 7), (6, 11), (6, 12), (6, 13), (7, 9), (7, 18), (7, 19), (8, 10), (9, 11), (10, 11), (12, 13), (12, 14), (13, 18), (14, 15), (15, 16), (16, 17), (17, 19), (18, 19)])
me_head.attributes.new('sharp_edge', 'BOOLEAN', 'EDGE').data.foreach_set('value', [ (min(e.vertices), max(e.vertices)) in _k for e in me_head.edges])
_uv = me_head.uv_layers.new(name='UVMap')
_uv.uv.foreach_set('vector', [0.2969, 0.8904, 0.302, 0.88, 0.3426, 0.88, 0.3477, 0.8901, 0.1289, 0.7185, 0.07813, 0.7196, 0.08826, 0.707, 0.1289, 0.7069, 0.04162, 0.6913, 0.05176, 0.7035, 0.0009765, 0.7026, 0.0009978, 0.6913, 0.5302, 0.6407, 0.5352, 0.656, 0.4844, 0.6554, 0.4895, 0.6405, 0.1094, 0.5625, 0.1562, 0.5625, 0.1562, 0.6094, 0.1094, 0.6094, 0.07812, 0.7196, 0.1289, 0.7185, 0.1289, 0.7656, 0.07812, 0.7656, 0.3477, 0.9375, 0.2969, 0.9375, 0.2969, 0.8904, 0.3477, 0.8901, 0.0009765, 0.75, 0.0009765, 0.7026, 0.05176, 0.7035, 0.05176, 0.75, 0.3906, 0.8438, 0.3906, 0.7972, 0.4375, 0.7977, 0.4375, 0.8438, 0.4896, 0.6405, 0.4947, 0.6312, 0.5244, 0.6333, 0.5302, 0.6407, 0.4947, 0.6312, 0.4896, 0.6405, 0.4904, 0.627, 0.008179, 0.685, 0.02978, 0.6847, 0.04162, 0.6913, 0.001025, 0.6913, 0.5244, 0.6333, 0.5285, 0.6308, 0.5303, 0.6409, 0.08826, 0.707, 0.096, 0.7003, 0.1132, 0.7024, 0.1282, 0.7069, 0.2503, 0.4043, 0.2587, 0.4117, 0.254, 0.4212, 0.254, 0.4212, 0.2587, 0.4117, 0.2909, 0.4117, 0.2946, 0.4197, 0.2909, 0.4117, 0.2938, 0.4101, 0.2946, 0.4198, 0.4784, 0.5863, 0.4773, 0.5976, 0.4635, 0.6081, 0.4588, 0.6086, 0.4588, 0.6086, 0.4376, 0.5876, 0.4383, 0.5816, 0.4515, 0.5645, 0.4515, 0.5645, 0.4548, 0.5645, 0.4784, 0.5863, 0.4588, 0.6086])
me_head.materials.append(mat_m_7c87d4dc_b84d_e040_3448_f78b1991233a)
me_head.update()
me_head.normals_split_custom_set([tuple(v) for v in zip(*[iter([1.134e-08, 0.0, -1.0, 0.0, 0.0, -1.0, 0.0, 0.0, -1.0, 1.13e-08, 0.0, -1.0, 0.9114, -0.4115, 0.008234, 0.9114, -0.4115, 0.008234, 0.9114, -0.4115, 0.00823, 0.9114, -0.4115, 0.008227, -0.9052, -0.425, 0.007557, -0.9052, -0.425, 0.007565, -0.9052, -0.425, 0.00756, -0.9052, -0.425, 0.00756, 0.005968, -0.665, 0.7468, 0.005948, -0.665, 0.7468, 0.005937, -0.665, 0.7468, 0.005947, -0.665, 0.7468, 0.0, 1.0, 0.0, 0.0, 1.0, 0.0, 0.0, 1.0, 0.0, 0.0, 1.0, 0.0, 1.0, 0.0, 0.0, 1.0, 0.0, 0.0, 1.0, 0.0, 0.0, 1.0, 0.0, 0.0, 1.933e-08, 0.0, -1.0, 1.933e-08, 0.0, -1.0, 1.134e-08, 0.0, -1.0, 1.13e-08, 0.0, -1.0, -1.0, 0.0, 0.0, -1.0, 0.0, 0.0, -1.0, 0.0, 0.0, -1.0, 0.0, 0.0, 0.0, 0.0, 1.0, 0.0, 0.0, 1.0, 0.0, 0.0, 1.0, 0.0, 0.0, 1.0, -0.05677, -0.7469, 0.6625, -0.05678, -0.7469, 0.6625, -0.05677, -0.7469, 0.6625, -0.05677, -0.7469, 0.6625, -0.5201, -0.7806, 0.3467, -0.5201, -0.7806, 0.3467, -0.5201, -0.7806, 0.3467, -0.9468, -0.3196, 0.03713, -0.9468, -0.3196, 0.03712, -0.9468, -0.3196, 0.03712, -0.9468, -0.3196, 0.03711, 0.4701, -0.747, 0.4701, 0.4701, -0.747, 0.4701, 0.4701, -0.747, 0.4701, 0.8183, -0.5446, 0.1841, 0.8183, -0.5446, 0.1841, 0.8183, -0.5445, 0.1841, 0.8183, -0.5445, 0.1841, 0.5153, -0.7817, -0.3513, 0.5153, -0.7817, -0.3513, 0.5153, -0.7817, -0.3513, 0.03536, -0.7399, -0.6718, 0.03536, -0.7399, -0.6718, 0.03535, -0.7398, -0.6718, 0.03536, -0.7399, -0.6718, -0.4642, -0.6886, -0.5571, -0.4642, -0.6886, -0.5571, -0.4642, -0.6886, -0.5571, 0.0, -1.0, 1.974e-07, 0.0, -1.0, 9.688e-07, 0.0, -1.0, 9.688e-07, 0.0, -1.0, 9.219e-08, 0.0, -1.0, 9.219e-08, 0.0, -1.0, -6.866e-07, 0.0, -1.0, -6.866e-07, 0.0, -1.0, -3.197e-07, 0.0, -1.0, -3.197e-07, 0.0, -1.0, -1.058e-07, 0.0, -1.0, 1.974e-07, 0.0, -1.0, 9.219e-08])] * 3)])
me_knee = bpy.data.meshes.new('Knee')
me_knee.from_pydata([(0.03125, 0.1875, -0.0625), (0.03125, 0.25, 0.0625), (0.1562, 0.25, 0.0625), (0.1562, 0.1875, -0.0625), (0.03125, 0.3828, -0.0625), (0.1562, 0.379, -0.0625), (0.03134, 0.3785, 0.06622), (0.1562, 0.3774, 0.06619)], [], [(5, 3, 0, 4), (7, 6, 1, 2), (0, 1, 6, 4), (7, 2, 3, 5), (6, 7, 5, 4), (1, 0, 3, 2)])
me_knee.polygons.foreach_set('use_smooth', [True] * 6)
_k = set([(0, 1), (0, 3), (0, 4), (1, 2), (1, 6), (2, 3), (2, 7), (3, 5), (4, 5), (4, 6), (5, 7), (6, 7)])
me_knee.attributes.new('sharp_edge', 'BOOLEAN', 'EDGE').data.foreach_set('value', [ (min(e.vertices), max(e.vertices)) in _k for e in me_knee.edges])
_uv = me_knee.uv_layers.new(name='UVMap')
_uv.uv.foreach_set('vector', [0.375, 0.5147, 0.375, 0.4688, 0.4062, 0.4688, 0.4062, 0.5156, 0.5312, 0.4514, 0.5312, 0.4827, 0.5, 0.4824, 0.5003, 0.4512, 0.4531, 0.8423, 0.4697, 0.8125, 0.5018, 0.8125, 0.5019, 0.8438, 0.438, 0.5469, 0.438, 0.515, 0.4688, 0.4985, 0.4702, 0.5463, 0.5469, 0.7812, 0.5469, 0.75, 0.5781, 0.75, 0.5781, 0.7812, 0.375, 0.4531, 0.375, 0.4219, 0.4062, 0.4219, 0.4062, 0.4531])
_ca = me_knee.color_attributes.new('Attribute', 'BYTE_COLOR', 'CORNER')
_ca.data.foreach_set('color', [1.0, 1.0, 1.0, 1.0, 1.0, 1.0, 1.0, 1.0, 1.0, 1.0, 1.0, 1.0, 1.0, 1.0, 1.0, 1.0, 1.0, 1.0, 1.0, 1.0, 1.0, 1.0, 1.0, 1.0, 1.0, 1.0, 1.0, 1.0, 1.0, 1.0, 1.0, 1.0, 1.0, 1.0, 1.0, 1.0, 1.0, 1.0, 1.0, 1.0, 1.0, 1.0, 1.0, 1.0, 1.0, 1.0, 1.0, 1.0, 1.0, 1.0, 1.0, 1.0, 1.0, 1.0, 1.0, 1.0, 1.0, 1.0, 1.0, 1.0, 1.0, 1.0, 1.0, 1.0, 1.0, 1.0, 1.0, 1.0, 1.0, 1.0, 1.0, 1.0, 1.0, 1.0, 1.0, 1.0, 1.0, 1.0, 1.0, 1.0, 1.0, 1.0, 1.0, 1.0, 1.0, 1.0, 1.0, 1.0, 1.0, 1.0, 1.0, 1.0, 1.0, 1.0, 1.0, 1.0])
me_knee.materials.append(mat_m_7c87d4dc_b84d_e040_3448_f78b1991233a)
me_knee.update()
me_knee.normals_split_custom_set([tuple(v) for v in zip(*[iter([0.0, 0.0, -1.0, 0.0, 0.0, -1.0, 0.0, 0.0, -1.0, 0.0, 0.0, -1.0, 0.0, -0.02891, 0.9996, 0.0, -0.02891, 0.9996, 0.0, -0.02891, 0.9996, 0.0, -0.02891, 0.9996, -1.0, 0.0007504, -0.0004304, -1.0, 0.0007506, -0.0004307, -1.0, 0.0007504, -0.0004303, -1.0, 0.0007507, -0.0004307, 1.0, 0.0, 0.0, 1.0, 0.0, 0.0, 1.0, 0.0, 0.0, 1.0, 0.0, 0.0, 0.008312, 0.9999, 0.01233, 0.008299, 0.9999, 0.01232, 0.008312, 0.9999, 0.01233, 0.008299, 0.9999, 0.01232, 0.0, -0.8944, 0.4472, 0.0, -0.8944, 0.4472, 0.0, -0.8944, 0.4472, 0.0, -0.8944, 0.4472])] * 3)])
me_knee_001 = bpy.data.meshes.new('Knee.001')
me_knee_001.from_pydata([(-0.1562, 0.1875, -0.0625), (-0.1562, 0.25, 0.0625), (-0.03125, 0.25, 0.0625), (-0.03125, 0.1875, -0.0625), (-0.1562, 0.3828, -0.0625), (-0.03125, 0.379, -0.0625), (-0.1562, 0.3785, 0.06622), (-0.03125, 0.3774, 0.06619)], [], [(5, 3, 0, 4), (7, 6, 1, 2), (0, 1, 6, 4), (7, 2, 3, 5), (6, 7, 5, 4), (1, 0, 3, 2)])
me_knee_001.polygons.foreach_set('use_smooth', [True] * 6)
_k = set([(0, 1), (0, 3), (0, 4), (1, 2), (1, 6), (2, 3), (2, 7), (3, 5), (4, 5), (4, 6), (5, 7), (6, 7)])
me_knee_001.attributes.new('sharp_edge', 'BOOLEAN', 'EDGE').data.foreach_set('value', [ (min(e.vertices), max(e.vertices)) in _k for e in me_knee_001.edges])
_uv = me_knee_001.uv_layers.new(name='UVMap')
_uv.uv.foreach_set('vector', [0.5, 0.6084, 0.5, 0.5625, 0.5312, 0.5625, 0.5312, 0.6094, 0.03125, 0.4358, 0.03125, 0.467, 0.0, 0.4668, 0.0002595, 0.4355, 0.4844, 0.9205, 0.5009, 0.8906, 0.533, 0.8906, 0.5332, 0.9219, 0.4849, 1.0, 0.4849, 0.9681, 0.5157, 0.9516, 0.5171, 0.9995, 0.5469, 0.5312, 0.5469, 0.5, 0.5781, 0.5, 0.5781, 0.5312, 0.5469, 0.4844, 0.5469, 0.4531, 0.5781, 0.4531, 0.5781, 0.4844])
me_knee_001.materials.append(mat_m_7c87d4dc_b84d_e040_3448_f78b1991233a)
me_knee_001.update()
me_knee_001.normals_split_custom_set([tuple(v) for v in zip(*[iter([0.0, 0.0, -1.0, 0.0, 0.0, -1.0, 0.0, 0.0, -1.0, 0.0, 0.0, -1.0, 0.0, -0.02891, 0.9996, 0.0, -0.02891, 0.9996, 0.0, -0.02891, 0.9996, 0.0, -0.02891, 0.9996, -1.0, 0.0007504, -0.0004304, -1.0, 0.0007506, -0.0004307, -1.0, 0.0007504, -0.0004304, -1.0, 0.0007507, -0.0004307, 1.0, 0.0, 0.0, 1.0, 0.0, 0.0, 1.0, 0.0, 0.0, 1.0, 0.0, 0.0, 0.008312, 0.9999, 0.01233, 0.008299, 0.9999, 0.01232, 0.008312, 0.9999, 0.01233, 0.008299, 0.9999, 0.01232, 0.0, -0.8944, 0.4472, 0.0, -0.8944, 0.4472, 0.0, -0.8944, 0.4472, 0.0, -0.8944, 0.4472])] * 3)])
me_lower_body = bpy.data.meshes.new('Lower Body')
me_lower_body.from_pydata([(0.1562, 0.5625, -0.0625), (0.03125, 0.5625, -0.0625), (0.0315, 0.6153, 0.07306), (0.1562, 0.6153, 0.07306), (-0.03125, 0.5625, -0.0625), (-0.1562, 0.5625, -0.0625), (-0.156, 0.6153, 0.07306), (-0.03125, 0.6153, 0.07306), (0.00997, 0.5733, -0.05986), (-0.01291, 0.576, -0.06026), (-0.01118, 0.6265, 0.07312), (0.01063, 0.6256, 0.07327), (-0.01939, 0.8512, 0.05392), (0.01907, 0.8502, 0.05405), (0.0314, 0.8504, 0.0534), (0.009717, 0.8495, -0.08044), (-0.01316, 0.8499, -0.08078), (0.03031, 0.8492, -0.08172), (0.1557, 0.8468, -0.07976), (-0.03124, 0.8511, 0.05334), (0.1563, 0.8499, 0.05371), (-0.156, 0.8502, 0.05342), (-0.1568, 0.8482, -0.08254), (-0.03171, 0.852, -0.08258)], [], [(1, 2, 11, 8), (8, 11, 10, 9), (9, 10, 7, 4), (12, 10, 11, 13), (14, 13, 11, 2), (15, 8, 9, 16), (17, 1, 8, 15), (1, 17, 18, 0), (10, 12, 19, 7), (20, 14, 2, 3), (3, 0, 18, 20), (21, 6, 7, 19), (22, 5, 6, 21), (9, 4, 23, 16), (4, 5, 22, 23), (22, 21, 19, 23), (14, 20, 18, 17), (16, 23, 12, 13), (13, 15, 16), (15, 13, 14, 17), (23, 19, 12), (0, 3, 2, 1), (6, 5, 4, 7)])
me_lower_body.polygons.foreach_set('use_smooth', [True] * 23)
_k = set([(0, 1), (0, 3), (0, 18), (1, 2), (1, 8), (1, 17), (2, 3), (2, 11), (2, 14), (3, 20), (4, 5), (4, 7), (4, 9), (4, 23), (5, 6), (5, 22), (6, 7), (6, 21), (7, 10), (7, 19), (8, 9), (8, 11), (8, 15), (9, 10), (9, 16), (10, 11), (10, 12), (11, 13), (12, 13), (12, 19), (12, 23), (13, 14), (13, 15), (13, 16), (14, 17), (14, 20), (15, 16), (15, 17), (16, 23), (17, 18), (18, 20), (19, 21), (19, 23), (21, 22), (22, 23)])
me_lower_body.attributes.new('sharp_edge', 'BOOLEAN', 'EDGE').data.foreach_set('value', [ (min(e.vertices), max(e.vertices)) in _k for e in me_lower_body.edges])
_uv = me_lower_body.uv_layers.new(name='UVMap')
_uv.uv.foreach_set('vector', [0.236, 0.8672, 0.2361, 0.9036, 0.2303, 0.9045, 0.2302, 0.8688, 0.2302, 0.8688, 0.2303, 0.9045, 0.2249, 0.9046, 0.2245, 0.8689, 0.2245, 0.8689, 0.2249, 0.9046, 0.2192, 0.9036, 0.2191, 0.8672, 0.2373, 1.0, 0.2394, 0.9436, 0.2448, 0.9434, 0.2469, 0.9998, 0.25, 0.9998, 0.2469, 0.9998, 0.2448, 0.9434, 0.25, 0.9408, 0.1939, 0.8414, 0.1937, 0.7722, 0.1994, 0.7729, 0.1996, 0.8415, 0.1887, 0.8414, 0.1883, 0.7695, 0.1937, 0.7722, 0.1939, 0.8414, 0.1883, 0.7695, 0.1887, 0.8414, 0.1574, 0.8408, 0.1571, 0.7696, 0.2394, 0.9436, 0.2373, 1.0, 0.2343, 1.0, 0.2343, 0.9408, 0.2812, 0.9997, 0.25, 0.9998, 0.25, 0.9408, 0.2812, 0.9408, 0.4023, 0.8906, 0.3911, 0.8594, 0.4624, 0.8594, 0.4611, 0.8893, 0.2032, 0.9998, 0.2031, 0.9408, 0.2343, 0.9408, 0.2343, 1.0, 0.3752, 0.7493, 0.3752, 0.6777, 0.4099, 0.6885, 0.4092, 0.7475, 0.1994, 0.7729, 0.2041, 0.7695, 0.2042, 0.8421, 0.1996, 0.8415, 0.2041, 0.7695, 0.2353, 0.7695, 0.2355, 0.8411, 0.2042, 0.8421, 0.07832, 0.856, 0.1006, 0.8303, 0.1243, 0.8506, 0.1021, 0.8763, 0.1362, 0.8607, 0.16, 0.881, 0.1382, 0.9062, 0.114, 0.8863, 0.1059, 0.879, 0.1021, 0.8763, 0.1266, 0.8524, 0.1339, 0.8586, 0.1339, 0.8586, 0.1103, 0.8827, 0.1059, 0.879, 0.1103, 0.8827, 0.1339, 0.8586, 0.1362, 0.8607, 0.114, 0.8863, 0.1021, 0.8763, 0.1243, 0.8506, 0.1266, 0.8524, 0.2673, 0.8672, 0.2673, 0.9036, 0.2361, 0.9036, 0.236, 0.8672, 0.1881, 0.9037, 0.1878, 0.8674, 0.2191, 0.8672, 0.2192, 0.9036])
_ca = me_lower_body.color_attributes.new('Attribute', 'BYTE_COLOR', 'CORNER')
_ca.data.foreach_set('color', [1.0, 1.0, 1.0, 1.0, 1.0, 1.0, 1.0, 1.0, 1.0, 1.0, 1.0, 1.0, 1.0, 1.0, 1.0, 1.0, 1.0, 1.0, 1.0, 1.0, 1.0, 1.0, 1.0, 1.0, 1.0, 1.0, 1.0, 1.0, 1.0, 1.0, 1.0, 1.0, 1.0, 1.0, 1.0, 1.0, 1.0, 1.0, 1.0, 1.0, 1.0, 1.0, 1.0, 1.0, 1.0, 1.0, 1.0, 1.0, 1.0, 1.0, 1.0, 1.0, 1.0, 1.0, 1.0, 1.0, 1.0, 1.0, 1.0, 1.0, 1.0, 1.0, 1.0, 1.0, 1.0, 1.0, 1.0, 1.0, 1.0, 1.0, 1.0, 1.0, 1.0, 1.0, 1.0, 1.0, 1.0, 1.0, 1.0, 1.0, 1.0, 1.0, 1.0, 1.0, 1.0, 1.0, 1.0, 1.0, 1.0, 1.0, 1.0, 1.0, 1.0, 1.0, 1.0, 1.0, 1.0, 1.0, 1.0, 1.0, 1.0, 1.0, 1.0, 1.0, 1.0, 1.0, 1.0, 1.0, 1.0, 1.0, 1.0, 1.0, 1.0, 1.0, 1.0, 1.0, 1.0, 1.0, 1.0, 1.0, 1.0, 1.0, 1.0, 1.0, 1.0, 1.0, 1.0, 1.0, 1.0, 1.0, 1.0, 1.0, 1.0, 1.0, 1.0, 1.0, 1.0, 1.0, 1.0, 1.0, 1.0, 1.0, 1.0, 1.0, 1.0, 1.0, 1.0, 1.0, 1.0, 1.0, 1.0, 1.0, 1.0, 1.0, 1.0, 1.0, 1.0, 1.0, 1.0, 1.0, 1.0, 1.0, 1.0, 1.0, 1.0, 1.0, 1.0, 1.0, 1.0, 1.0, 1.0, 1.0, 1.0, 1.0, 1.0, 1.0, 1.0, 1.0, 1.0, 1.0, 1.0, 1.0, 1.0, 1.0, 1.0, 1.0, 1.0, 1.0, 1.0, 1.0, 1.0, 1.0, 1.0, 1.0, 1.0, 1.0, 1.0, 1.0, 1.0, 1.0, 1.0, 1.0, 1.0, 1.0, 1.0, 1.0, 1.0, 1.0, 1.0, 1.0, 1.0, 1.0, 1.0, 1.0, 1.0, 1.0, 1.0, 1.0, 1.0, 1.0, 1.0, 1.0, 1.0, 1.0, 1.0, 1.0, 1.0, 1.0, 1.0, 1.0, 1.0, 1.0, 1.0, 1.0, 1.0, 1.0, 1.0, 1.0, 1.0, 1.0, 1.0, 1.0, 1.0, 1.0, 1.0, 1.0, 1.0, 1.0, 1.0, 1.0, 1.0, 1.0, 1.0, 1.0, 1.0, 1.0, 1.0, 1.0, 1.0, 1.0, 1.0, 1.0, 1.0, 1.0, 1.0, 1.0, 1.0, 1.0, 1.0, 1.0, 1.0, 1.0, 1.0, 1.0, 1.0, 1.0, 1.0, 1.0, 1.0, 1.0, 1.0, 1.0, 1.0, 1.0, 1.0, 1.0, 1.0, 1.0, 1.0, 1.0, 1.0, 1.0, 1.0, 1.0, 1.0, 1.0, 1.0, 1.0, 1.0, 1.0, 1.0, 1.0, 1.0, 1.0, 1.0, 1.0, 1.0, 1.0, 1.0, 1.0, 1.0, 1.0, 1.0, 1.0, 1.0, 1.0, 1.0, 1.0, 1.0, 1.0, 1.0, 1.0, 1.0, 1.0, 1.0, 1.0, 1.0, 1.0, 1.0, 1.0, 1.0, 1.0, 1.0, 1.0, 1.0, 1.0, 1.0, 1.0, 1.0, 1.0, 1.0, 1.0, 1.0, 1.0, 1.0, 1.0, 1.0, 1.0, 1.0, 1.0, 1.0, 1.0, 1.0, 1.0, 1.0, 1.0, 1.0, 1.0, 1.0, 1.0])
me_lower_body.materials.append(mat_m_7c87d4dc_b84d_e040_3448_f78b1991233a)
me_lower_body.update()
me_lower_body.normals_split_custom_set([tuple(v) for v in zip(*[iter([-0.4142, -0.8478, 0.3311, -0.4142, -0.8478, 0.3311, -0.4142, -0.8478, 0.3311, -0.4142, -0.8478, 0.3311, -0.04014, -0.93, 0.3654, -0.04016, -0.93, 0.3653, -0.04017, -0.93, 0.3653, -0.04014, -0.93, 0.3654, 0.4615, -0.8316, 0.309, 0.4615, -0.8316, 0.309, 0.4615, -0.8316, 0.309, 0.4615, -0.8316, 0.309, -0.003426, 0.085, 0.9964, -0.003425, 0.085, 0.9964, -0.003427, 0.085, 0.9964, -0.003425, 0.085, 0.9964, 0.05077, 0.08326, 0.9952, 0.05077, 0.08326, 0.9952, 0.05077, 0.08326, 0.9952, 0.05077, 0.08326, 0.9952, 0.008929, -0.07431, -0.9972, 0.008925, -0.0743, -0.9972, 0.008929, -0.07431, -0.9972, 0.008925, -0.0743, -0.9972, -0.1562, -0.06657, -0.9855, -0.1562, -0.06657, -0.9855, -0.1562, -0.06658, -0.9855, -0.1562, -0.06658, -0.9855, 0.01436, -0.06683, -0.9977, 0.01436, -0.06683, -0.9977, 0.01436, -0.06683, -0.9977, 0.01436, -0.06683, -0.9977, -0.04901, 0.08325, 0.9953, -0.04901, 0.08325, 0.9953, -0.04901, 0.08325, 0.9953, -0.04901, 0.08325, 0.9953, -0.002104, 0.08336, 0.9965, -0.002103, 0.08336, 0.9965, -0.002104, 0.08336, 0.9965, -0.002103, 0.08336, 0.9965, 1.0, 0.00192, -0.0007168, 1.0, 0.001922, -0.0007141, 1.0, 0.00192, -0.0007169, 1.0, 0.001922, -0.000714, 3.161e-08, 0.08335, 0.9965, 3.161e-08, 0.08335, 0.9965, 3.161e-08, 0.08335, 0.9965, 3.161e-08, 0.08335, 0.9965, -1.0, -0.001882, 0.002554, -1.0, -0.00188, 0.002556, -1.0, -0.001882, 0.002553, -1.0, -0.00188, 0.002557, 0.17, -0.06791, -0.9831, 0.17, -0.06792, -0.9831, 0.17, -0.06792, -0.9831, 0.17, -0.06791, -0.9831, -5.795e-05, -0.07, -0.9975, -5.709e-05, -0.07, -0.9975, -5.792e-05, -0.07, -0.9975, -5.712e-05, -0.07, -0.9975, -0.00741, 0.9999, -0.01425, -0.007398, 0.9999, -0.01426, -0.00741, 0.9999, -0.01425, -0.007397, 0.9999, -0.01426, 0.00465, 0.9997, -0.02258, 0.004653, 0.9997, -0.02257, 0.004651, 0.9997, -0.02258, 0.004653, 0.9997, -0.02257, 0.1114, 0.9938, -0.004202, 0.1114, 0.9938, -0.004205, 0.1114, 0.9938, -0.0042, 0.1114, 0.9938, -0.004199, 0.01667, 0.9998, -0.006136, 0.01667, 0.9998, -0.006136, 0.01667, 0.9998, -0.006136, -0.01971, 0.9998, -0.003605, -0.01971, 0.9998, -0.003605, -0.01972, 0.9998, -0.003605, -0.01972, 0.9998, -0.003604, -0.005478, 1.0, 0.006391, -0.005478, 1.0, 0.006391, -0.005478, 1.0, 0.006391, 0.0, -0.9318, 0.3631, 0.0, -0.9318, 0.3631, 0.0, -0.9318, 0.3631, 0.0, -0.9318, 0.3631, 0.0, -0.9318, 0.3631, 0.0, -0.9318, 0.3631, 0.0, -0.9318, 0.3631, 0.0, -0.9318, 0.3631])] * 3)])
me_neck = bpy.data.meshes.new('Neck')
me_neck.from_pydata([(-0.04662, 1.154, 0.01078), (0.08667, 1.16, -0.047), (-0.05469, 1.182, 0.02448), (-0.06823, 1.182, 0.004167), (0.0638, 1.182, 0.03464), (0.07734, 1.182, 0.02109), (0.09258, 1.182, -0.04661), (0.06719, 1.182, -0.08385), (-0.07161, 1.182, -0.08216), (-0.06146, 1.182, -0.09063), (-0.06199, 1.159, -0.0767), (0.06842, 1.16, -0.06899), (0.06437, 1.156, 0.02054), (0.07896, 1.158, 0.006061), (-0.06478, 1.157, -0.06632), (-0.06242, 1.154, 0.004668)], [], [(2, 3, 15, 0), (14, 15, 3, 8), (8, 9, 10, 14), (11, 7, 6, 1), (9, 7, 11, 10), (4, 2, 0, 12), (5, 4, 12, 13), (6, 5, 13, 1), (15, 14, 10, 0), (13, 12, 0, 1), (10, 11, 1, 0), (9, 8, 3, 2), (2, 4, 5, 6), (6, 7, 9, 2)])
me_neck.polygons.foreach_set('use_smooth', [True] * 14)
_k = set([(0, 1), (0, 2), (0, 10), (0, 12), (0, 15), (1, 6), (1, 11), (1, 13), (2, 3), (2, 4), (3, 8), (3, 15), (4, 5), (4, 12), (5, 6), (5, 13), (6, 7), (7, 9), (7, 11), (8, 9), (8, 14), (9, 10), (10, 11), (10, 14), (12, 13), (14, 15)])
me_neck.attributes.new('sharp_edge', 'BOOLEAN', 'EDGE').data.foreach_set('value', [ (min(e.vertices), max(e.vertices)) in _k for e in me_neck.edges])
_uv = me_neck.uv_layers.new(name='UVMap')
_uv.uv.foreach_set('vector', [0.6535, 0.9038, 0.6474, 0.9044, 0.6476, 0.8974, 0.651, 0.8965, 0.6298, 0.8981, 0.6476, 0.8974, 0.6474, 0.9044, 0.6258, 0.9045, 0.6296, 0.7183, 0.6263, 0.7183, 0.6287, 0.712, 0.6309, 0.7109, 0.633, 0.7441, 0.6363, 0.7499, 0.625, 0.7499, 0.6259, 0.7443, 0.2573, 0.3418, 0.2571, 0.374, 0.2505, 0.3745, 0.2505, 0.3418, 0.6086, 0.3888, 0.5789, 0.3888, 0.5806, 0.3809, 0.6085, 0.3815, 0.6311, 0.8742, 0.6263, 0.8736, 0.6298, 0.8672, 0.6348, 0.8684, 0.6484, 0.8742, 0.6311, 0.8742, 0.6348, 0.8684, 0.6482, 0.8687, 0.5382, 0.6992, 0.5494, 0.713, 0.5504, 0.7155, 0.5344, 0.7002, 0.3456, 0.7422, 0.3438, 0.7374, 0.3594, 0.7129, 0.3594, 0.7492, 0.5504, 0.7155, 0.523, 0.7333, 0.516, 0.7315, 0.5343, 0.7001, 0.2535, 0.4844, 0.251, 0.4823, 0.2518, 0.4607, 0.2552, 0.4556, 0.2552, 0.4556, 0.2848, 0.4531, 0.2882, 0.4564, 0.292, 0.4734, 0.292, 0.4734, 0.2857, 0.4827, 0.2535, 0.4844, 0.2552, 0.4556])
me_neck.materials.append(mat_m_7c87d4dc_b84d_e040_3448_f78b1991233a)
me_neck.update()
me_neck.normals_split_custom_set([tuple(v) for v in zip(*[iter([-0.8207, -0.1642, 0.5472, -0.8208, -0.1642, 0.5472, -0.8208, -0.1642, 0.5472, -0.8207, -0.1642, 0.5472, -0.978, -0.2071, 0.02478, -0.978, -0.2071, 0.0248, -0.978, -0.2071, 0.02479, -0.978, -0.2071, 0.02478, -0.584, -0.4099, -0.7007, -0.584, -0.4098, -0.7007, -0.584, -0.4098, -0.7007, -0.584, -0.4098, -0.7007, 0.7823, -0.3216, -0.5334, 0.7823, -0.3216, -0.5334, 0.7823, -0.3216, -0.5334, 0.7823, -0.3216, -0.5334, 0.04342, -0.5636, -0.8249, 0.04342, -0.5636, -0.8249, 0.04342, -0.5636, -0.8249, 0.04342, -0.5636, -0.8249, -0.07612, -0.4535, 0.888, -0.07612, -0.4535, 0.888, -0.07612, -0.4535, 0.888, -0.07612, -0.4535, 0.888, 0.662, -0.3514, 0.662, 0.662, -0.3514, 0.662, 0.662, -0.3514, 0.662, 0.662, -0.3514, 0.662, 0.973, -0.07362, 0.2189, 0.973, -0.07358, 0.2189, 0.973, -0.0736, 0.2189, 0.973, -0.07361, 0.2189, 0.3807, -0.9235, -0.04705, 0.3807, -0.9235, -0.04706, 0.3807, -0.9235, -0.04707, 0.3807, -0.9235, -0.04702, 0.03369, -0.9934, -0.1093, 0.0337, -0.9934, -0.1093, 0.0337, -0.9934, -0.1092, 0.0337, -0.9934, -0.1093, 0.01168, -0.9998, -0.0159, 0.01167, -0.9998, -0.0159, 0.01168, -0.9998, -0.01591, 0.01167, -0.9998, -0.01587, 0.0, 1.0, 1.03e-07, 0.0, 1.0, 0.0, 0.0, 1.0, 0.0, 0.0, 1.0, 3.396e-07, 0.0, 1.0, 3.396e-07, 0.0, 1.0, 1.051e-06, 0.0, 1.0, 1.051e-06, 0.0, 1.0, 5.109e-07, 0.0, 1.0, 5.109e-07, 0.0, 1.0, 1.689e-07, 0.0, 1.0, 1.03e-07, 0.0, 1.0, 3.396e-07])] * 3)])
me_upper_leg = bpy.data.meshes.new('Upper Leg')
me_upper_leg.from_pydata([(0.1562, 0.5625, -0.0625), (0.03125, 0.5625, -0.0625), (0.0315, 0.6153, 0.07306), (0.1562, 0.6153, 0.07306), (0.03125, 0.3828, -0.0625), (0.1562, 0.379, -0.0625), (0.03134, 0.3785, 0.06622), (0.1562, 0.3774, 0.06619)], [], [(3, 0, 1, 2), (7, 6, 4, 5), (0, 5, 4), (3, 2, 6, 7), (6, 2, 1, 4), (0, 3, 7, 5), (0, 4, 1)])
me_upper_leg.polygons.foreach_set('use_smooth', [True] * 7)
_k = set([(0, 1), (0, 3), (0, 5), (1, 2), (1, 4), (2, 3), (2, 6), (3, 7), (4, 5), (4, 6), (5, 7), (6, 7)])
me_upper_leg.attributes.new('sharp_edge', 'BOOLEAN', 'EDGE').data.foreach_set('value', [ (min(e.vertices), max(e.vertices)) in _k for e in me_upper_leg.edges])
_uv = me_upper_leg.uv_layers.new(name='UVMap')
_uv.uv.foreach_set('vector', [0.5469, 0.8281, 0.5469, 0.7969, 0.5781, 0.7969, 0.5781, 0.8281, 0.09472, 0.7812, 0.126, 0.7812, 0.126, 0.8125, 0.09472, 0.8125, 0.04688, 0.4844, 0.04688, 0.4385, 0.07812, 0.4394, 0.3594, 0.5771, 0.3282, 0.5771, 0.3281, 0.5178, 0.3594, 0.5176, 0.4069, 0.9688, 0.4661, 0.9688, 0.452, 1.0, 0.4071, 0.9987, 0.0812, 0.5483, 0.04771, 0.5625, 0.04771, 0.503, 0.07988, 0.5025, 0.1562, 0.5156, 0.1875, 0.4688, 0.1875, 0.5156])
me_upper_leg.materials.append(mat_m_7c87d4dc_b84d_e040_3448_f78b1991233a)
me_upper_leg.update()
me_upper_leg.normals_split_custom_set([tuple(v) for v in zip(*[iter([0.0, 0.9318, -0.3631, 0.0, 0.9318, -0.3631, 0.0, 0.9318, -0.3631, 0.0, 0.9318, -0.3631, -0.008312, -0.9994, -0.03355, -0.0083, -0.9994, -0.03356, -0.008313, -0.9994, -0.03355, -0.008299, -0.9994, -0.03356, 0.0, 0.0, -1.0, 0.0, 0.0, -1.0, 0.0, 0.0, -1.0, 2.7e-08, -0.02891, 0.9996, 2.7e-08, -0.02891, 0.9996, 2.7e-08, -0.02891, 0.9996, 2.7e-08, -0.02891, 0.9996, -1.0, 0.000699, 0.001682, -1.0, 0.0006988, 0.001682, -1.0, 0.000699, 0.001682, -1.0, 0.0006988, 0.001682, 1.0, 0.0, 0.0, 1.0, 0.0, 0.0, 1.0, 0.0, 0.0, 1.0, 0.0, 0.0, 0.0, 0.0, -1.0, 0.0, 0.0, -1.0, 0.0, 0.0, -1.0])] * 3)])
me_upper_leg_001 = bpy.data.meshes.new('Upper Leg.001')
me_upper_leg_001.from_pydata([(-0.03125, 0.5625, -0.0625), (-0.1562, 0.5625, -0.0625), (-0.156, 0.6153, 0.07306), (-0.03125, 0.6153, 0.07306), (-0.1562, 0.3828, -0.0625), (-0.03125, 0.379, -0.0625), (-0.1562, 0.3785, 0.06622), (-0.03125, 0.3774, 0.06619)], [], [(3, 0, 1, 2), (7, 6, 4, 5), (0, 5, 4), (3, 2, 6, 7), (6, 2, 1, 4), (0, 3, 7, 5), (0, 4, 1)])
me_upper_leg_001.polygons.foreach_set('use_smooth', [True] * 7)
_k = set([(0, 1), (0, 3), (0, 5), (1, 2), (1, 4), (2, 3), (2, 6), (3, 7), (4, 5), (4, 6), (5, 7), (6, 7)])
me_upper_leg_001.attributes.new('sharp_edge', 'BOOLEAN', 'EDGE').data.foreach_set('value', [ (min(e.vertices), max(e.vertices)) in _k for e in me_upper_leg_001.edges])
_uv = me_upper_leg_001.uv_layers.new(name='UVMap')
_uv.uv.foreach_set('vector', [0.5469, 0.5781, 0.5469, 0.5469, 0.5781, 0.5469, 0.5781, 0.5781, 0.09472, 0.4375, 0.126, 0.4375, 0.126, 0.4688, 0.09472, 0.4687, 0.2031, 0.4844, 0.2031, 0.4385, 0.2344, 0.4394, 0.25, 0.5614, 0.2188, 0.5614, 0.2188, 0.5022, 0.25, 0.502, 0.4382, 0.6719, 0.4974, 0.6719, 0.4832, 0.7031, 0.4383, 0.7018, 0.4718, 0.7671, 0.4383, 0.7812, 0.4383, 0.7218, 0.4705, 0.7212, 0.3281, 0.5, 0.3594, 0.4531, 0.3594, 0.5])
me_upper_leg_001.materials.append(mat_m_7c87d4dc_b84d_e040_3448_f78b1991233a)
me_upper_leg_001.update()
me_upper_leg_001.normals_split_custom_set([tuple(v) for v in zip(*[iter([0.0, 0.9318, -0.3631, 0.0, 0.9318, -0.3631, 0.0, 0.9318, -0.3631, 0.0, 0.9318, -0.3631, -0.008312, -0.9994, -0.03355, -0.0083, -0.9994, -0.03356, -0.008313, -0.9994, -0.03355, -0.008299, -0.9994, -0.03356, 0.0, 0.0, -1.0, 0.0, 0.0, -1.0, 0.0, 0.0, -1.0, 2.7e-08, -0.02891, 0.9996, 2.7e-08, -0.02891, 0.9996, 2.7e-08, -0.02891, 0.9996, 2.7e-08, -0.02891, 0.9996, -1.0, 0.0006989, 0.001682, -1.0, 0.0006988, 0.001682, -1.0, 0.000699, 0.001682, -1.0, 0.0006988, 0.001682, 1.0, 0.0, 0.0, 1.0, 0.0, 0.0, 1.0, 0.0, 0.0, 1.0, 0.0, 0.0, 0.0, 0.0, -1.0, 0.0, 0.0, -1.0, 0.0, 0.0, -1.0])] * 3)])
arm_armature = bpy.data.armatures.new('Armature')  # bones are not reproduced

# ---- objects
ob_light = bpy.data.objects.new('Light', light_light)
ob_camera = bpy.data.objects.new('Camera', cam_camera)
ob_armature = bpy.data.objects.new('Armature', arm_armature)
ob_arm = bpy.data.objects.new('Arm', me_arm)
ob_arm_001 = bpy.data.objects.new('Arm.001', me_arm_001)
ob_chest = bpy.data.objects.new('Chest', me_chest)
ob_foot = bpy.data.objects.new('Foot', me_foot)
ob_foot_001 = bpy.data.objects.new('Foot.001', me_foot_001)
ob_forearm = bpy.data.objects.new('Forearm', me_forearm)
ob_forearm_001 = bpy.data.objects.new('Forearm.001', me_forearm_001)
ob_hand = bpy.data.objects.new('Hand', me_hand)
ob_hand_001 = bpy.data.objects.new('Hand.001', me_hand_001)
ob_head = bpy.data.objects.new('Head', me_head)
ob_knee = bpy.data.objects.new('Knee', me_knee)
ob_knee_001 = bpy.data.objects.new('Knee.001', me_knee_001)
ob_lower_body = bpy.data.objects.new('Lower Body', me_lower_body)
ob_neck = bpy.data.objects.new('Neck', me_neck)
ob_upper_leg = bpy.data.objects.new('Upper Leg', me_upper_leg)
ob_upper_leg_001 = bpy.data.objects.new('Upper Leg.001', me_upper_leg_001)

# ---- transforms, parenting, visibility, modifiers, constraints
ob_light.location = (4.076, 1.005, 5.904)
ob_light.rotation_euler = (0.6503, 0.05522, 1.866)
ob_light.lock_rotations_4d = False
ob_light.empty_display_type = 'ARROWS'
ob_light.color = (0.0, 0.0, 0.0, 0.0)
ob_light.lineart.crease_threshold = 0.0
ob_camera.location = (7.359, -6.926, 4.958)
ob_camera.rotation_euler = (1.109, 0.0, 0.8149)
ob_camera.lock_rotations_4d = False
ob_camera.empty_display_type = 'ARROWS'
ob_camera.color = (0.0, 0.0, 0.0, 0.0)
ob_camera.display_type = 'WIRE'
ob_camera.lineart.crease_threshold = 0.0
ob_armature.location = (0.0, 0.0, 0.0)
ob_arm.parent = ob_armature
ob_arm.location = (0.0, 0.0, 0.0)
ob_arm.rotation_euler = (1.571, -0.0, 0.0)
_vg = ob_arm.vertex_groups.new(name='Bone')
_vg = ob_arm.vertex_groups.new(name='Bone.001')
_vg = ob_arm.vertex_groups.new(name='Bone.002')
_vg = ob_arm.vertex_groups.new(name='Bone.004')
_vg = ob_arm.vertex_groups.new(name='Bone.005')
_vg = ob_arm.vertex_groups.new(name='Bone.006')
_vg = ob_arm.vertex_groups.new(name='Bone.003')
_vg = ob_arm.vertex_groups.new(name='Bone.007')
_vg = ob_arm.vertex_groups.new(name='Bone.008')
for _i, _w in zip([0, 1, 2, 3, 4, 5, 6, 7], [0.000874, 0.001227, 0.002598, 0.01116, 1.0, 1.0, 1.0, 1.0]): _vg.add([_i], _w, 'REPLACE')
_vg = ob_arm.vertex_groups.new(name='Bone.009')
_vg = ob_arm.vertex_groups.new(name='Bone.018')
_vg = ob_arm.vertex_groups.new(name='Bone.010')
_vg = ob_arm.vertex_groups.new(name='Bone.012')
_vg = ob_arm.vertex_groups.new(name='Bone.013')
_vg = ob_arm.vertex_groups.new(name='Bone.014')
_vg = ob_arm.vertex_groups.new(name='Bone.011')
_vg = ob_arm.vertex_groups.new(name='Bone.015')
_vg = ob_arm.vertex_groups.new(name='Bone.016')
_vg = ob_arm.vertex_groups.new(name='Bone.017')
_m = ob_arm.modifiers.new('Armature', 'ARMATURE')
_m.object = ob_armature
ob_arm_001.parent = ob_armature
ob_arm_001.location = (0.0, 0.0, 0.0)
ob_arm_001.rotation_euler = (1.571, -0.0, 0.0)
_vg = ob_arm_001.vertex_groups.new(name='Bone')
_vg = ob_arm_001.vertex_groups.new(name='Bone.001')
_vg = ob_arm_001.vertex_groups.new(name='Bone.002')
_vg = ob_arm_001.vertex_groups.new(name='Bone.004')
_vg = ob_arm_001.vertex_groups.new(name='Bone.005')
_vg.add([0, 1, 2, 3, 4, 5, 6, 7], 1.0, 'REPLACE')
_vg = ob_arm_001.vertex_groups.new(name='Bone.006')
_vg = ob_arm_001.vertex_groups.new(name='Bone.003')
_vg = ob_arm_001.vertex_groups.new(name='Bone.007')
_vg = ob_arm_001.vertex_groups.new(name='Bone.008')
_vg = ob_arm_001.vertex_groups.new(name='Bone.009')
_vg = ob_arm_001.vertex_groups.new(name='Bone.018')
_vg = ob_arm_001.vertex_groups.new(name='Bone.010')
_vg = ob_arm_001.vertex_groups.new(name='Bone.012')
_vg = ob_arm_001.vertex_groups.new(name='Bone.013')
_vg = ob_arm_001.vertex_groups.new(name='Bone.014')
_vg = ob_arm_001.vertex_groups.new(name='Bone.011')
_vg = ob_arm_001.vertex_groups.new(name='Bone.015')
_vg = ob_arm_001.vertex_groups.new(name='Bone.016')
_vg = ob_arm_001.vertex_groups.new(name='Bone.017')
_m = ob_arm_001.modifiers.new('Armature', 'ARMATURE')
_m.object = ob_armature
ob_chest.parent = ob_armature
ob_chest.location = (0.0, 0.0, 0.0)
ob_chest.rotation_euler = (1.571, -0.0, 0.0)
_vg = ob_chest.vertex_groups.new(name='Bone')
for _i, _w in zip([0, 1, 2, 3, 4, 5, 6, 7, 8, 9, 10, 11, 12, 13, 14, 15, 16, 17, 18, 19, 20, 21], [0.01372, 0.005083, 7.31e-05, 0.001438, 0.004368, 0.000553, 0.0, 0.01838, 0.0, 0.007807, 0.497, 0.4965, 0.4962, 0.4962, 0.4962, 0.4962, 0.4957, 0.4991, 0.5141, 0.4972, 0.4962, 0.4962]): _vg.add([_i], _w, 'REPLACE')
_vg = ob_chest.vertex_groups.new(name='Bone.001')
for _i, _w in zip([0, 1, 2, 3, 4, 5, 6, 7, 8, 9, 10, 11, 12, 13, 14, 15, 16, 17, 18, 19, 20, 21], [1.0, 1.0, 1.0, 1.0, 1.0, 1.0, 1.0, 0.9921, 0.9999, 1.0, 0.4971, 0.4963, 0.4967, 0.4962, 0.4962, 0.4962, 0.5289, 0.5011, 0.5565, 0.5079, 0.4973, 0.4964]): _vg.add([_i], _w, 'REPLACE')
_vg = ob_chest.vertex_groups.new(name='Bone.002')
for _i, _w in zip([0, 1, 2, 3, 4, 5, 7, 9, 17, 19, 20], [0.9679, 0.8606, 0.1077, 0.1821, 0.3893, 0.06261, 0.9631, 0.7478, 0.00206, 0.07631, 0.05873]): _vg.add([_i], _w, 'REPLACE')
_vg = ob_chest.vertex_groups.new(name='Bone.004')
for _i, _w in zip([0, 1, 2, 3, 4, 5, 6, 7, 8, 9, 10, 11, 12, 13, 14, 15, 16, 17, 18, 19, 20, 21], [0.0, 0.0, 0.0, 0.0, 0.0, 0.0, 0.0, 0.0, 0.0, 0.0, 0.0, 0.0, 0.0, 2.865e-25, 1.895e-27, 0.0, 0.0, 0.0, 0.0, 3.389e-18, 1.069e-37, 4.639e-29]): _vg.add([_i], _w, 'REPLACE')
_vg = ob_chest.vertex_groups.new(name='Bone.005')
for _i, _w in zip([0, 1, 2, 3, 4, 5, 6, 7, 8, 9, 10, 11, 12, 13, 14, 15, 16, 17, 18, 19, 20, 21], [7.947e-09, 1.972e-09, 6.706e-10, 3.221e-11, 4.323e-10, 7.528e-12, 1.153e-07, 2.2e-07, 1.476e-07, 1.782e-09, 2.846e-13, 2.143e-13, 9.888e-13, 6.848e-09, 6.683e-09, 1.071e-08, 3.547e-06, 1.194e-12, 1.911e-06, 0.0, 5.407e-07, 7.685e-09]): _vg.add([_i], _w, 'REPLACE')
_vg = ob_chest.vertex_groups.new(name='Bone.006')
_vg = ob_chest.vertex_groups.new(name='Bone.003')
for _i, _w in zip([1, 2, 3, 4, 5, 6, 8, 9, 12, 13, 15, 16, 18], [0.1176, 0.8744, 0.664, 0.2864, 0.8768, 0.9685, 0.9799, 0.1155, 0.0004404, 0.00111, 0.005108, 0.0568, 0.08197]): _vg.add([_i], _w, 'REPLACE')
_vg = ob_chest.vertex_groups.new(name='Bone.007')
for _i, _w in zip([0, 1, 2, 3, 4, 5, 6, 7, 8, 9, 10, 11, 12, 13, 14, 15, 16, 17, 18, 19, 20, 21], [0.0, 0.0, 0.0, 0.0, 0.0, 0.0, 0.0, 0.0, 0.0, 0.0, 0.0, 0.0, 0.0, 7.413e-14, 1.607e-13, 9.769e-14, 5.221e-11, 0.0, 2.114e-11, 0.0, 0.0, 0.0]): _vg.add([_i], _w, 'REPLACE')
_vg = ob_chest.vertex_groups.new(name='Bone.008')
_vg = ob_chest.vertex_groups.new(name='Bone.009')
_vg = ob_chest.vertex_groups.new(name='Bone.018')
for _i, _w in zip([0, 1, 2, 3, 4, 5, 6, 7, 8, 9, 10, 11, 12, 13, 14, 15, 16, 17, 18, 19, 20, 21], [3.581e-05, 2.354e-07, 5.221e-08, 3.831e-06, 1.735e-06, 2.751e-07, 0.0, 0.001099, 0.0, 1.774e-08, 0.0, 0.0, 0.0, 0.0, 0.0, 0.0, 0.0, 0.0, 0.0, 0.0, 0.0, 0.0]): _vg.add([_i], _w, 'REPLACE')
_vg = ob_chest.vertex_groups.new(name='Bone.010')
_vg = ob_chest.vertex_groups.new(name='Bone.012')
_vg = ob_chest.vertex_groups.new(name='Bone.013')
_vg = ob_chest.vertex_groups.new(name='Bone.014')
_vg = ob_chest.vertex_groups.new(name='Bone.011')
_vg = ob_chest.vertex_groups.new(name='Bone.015')
_vg = ob_chest.vertex_groups.new(name='Bone.016')
_vg = ob_chest.vertex_groups.new(name='Bone.017')
_m = ob_chest.modifiers.new('Armature', 'ARMATURE')
_m.object = ob_armature
ob_foot.parent = ob_armature
ob_foot.location = (0.0, 0.0, 0.0)
ob_foot.rotation_euler = (1.571, -0.0, 0.0)
_vg = ob_foot.vertex_groups.new(name='Bone')
_vg = ob_foot.vertex_groups.new(name='Bone.001')
_vg = ob_foot.vertex_groups.new(name='Bone.002')
_vg = ob_foot.vertex_groups.new(name='Bone.004')
_vg = ob_foot.vertex_groups.new(name='Bone.005')
_vg = ob_foot.vertex_groups.new(name='Bone.006')
_vg = ob_foot.vertex_groups.new(name='Bone.003')
_vg = ob_foot.vertex_groups.new(name='Bone.007')
_vg = ob_foot.vertex_groups.new(name='Bone.008')
_vg = ob_foot.vertex_groups.new(name='Bone.009')
_vg = ob_foot.vertex_groups.new(name='Bone.018')
_vg = ob_foot.vertex_groups.new(name='Bone.010')
_vg = ob_foot.vertex_groups.new(name='Bone.012')
_vg = ob_foot.vertex_groups.new(name='Bone.013')
_vg = ob_foot.vertex_groups.new(name='Bone.014')
_vg = ob_foot.vertex_groups.new(name='Bone.011')
_vg = ob_foot.vertex_groups.new(name='Bone.015')
_vg = ob_foot.vertex_groups.new(name='Bone.016')
for _i, _w in zip([6, 7, 8, 9], [0.7772, 0.9618, 0.9613, 0.7643]): _vg.add([_i], _w, 'REPLACE')
_vg = ob_foot.vertex_groups.new(name='Bone.017')
for _i, _w in zip([0, 1, 2, 3, 4, 5, 6, 7, 8, 9], [1.0, 1.0, 1.0, 1.0, 1.0, 1.0, 0.7024, 1.0, 1.0, 0.703]): _vg.add([_i], _w, 'REPLACE')
_m = ob_foot.modifiers.new('Armature', 'ARMATURE')
_m.object = ob_armature
ob_foot_001.parent = ob_armature
ob_foot_001.location = (0.0, 0.0, 0.0)
ob_foot_001.rotation_euler = (1.571, -0.0, 0.0)
_vg = ob_foot_001.vertex_groups.new(name='Bone')
_vg = ob_foot_001.vertex_groups.new(name='Bone.001')
_vg = ob_foot_001.vertex_groups.new(name='Bone.002')
_vg = ob_foot_001.vertex_groups.new(name='Bone.004')
_vg = ob_foot_001.vertex_groups.new(name='Bone.005')
_vg = ob_foot_001.vertex_groups.new(name='Bone.006')
_vg = ob_foot_001.vertex_groups.new(name='Bone.003')
_vg = ob_foot_001.vertex_groups.new(name='Bone.007')
_vg = ob_foot_001.vertex_groups.new(name='Bone.008')
_vg = ob_foot_001.vertex_groups.new(name='Bone.009')
_vg = ob_foot_001.vertex_groups.new(name='Bone.018')
_vg = ob_foot_001.vertex_groups.new(name='Bone.010')
_vg = ob_foot_001.vertex_groups.new(name='Bone.012')
_vg = ob_foot_001.vertex_groups.new(name='Bone.013')
_vg = ob_foot_001.vertex_groups.new(name='Bone.014')
_vg.add([0, 1, 2, 3, 4, 5, 6, 7, 8, 9], 1.0, 'REPLACE')
_vg = ob_foot_001.vertex_groups.new(name='Bone.011')
_vg = ob_foot_001.vertex_groups.new(name='Bone.015')
_vg = ob_foot_001.vertex_groups.new(name='Bone.016')
_vg = ob_foot_001.vertex_groups.new(name='Bone.017')
_m = ob_foot_001.modifiers.new('Armature', 'ARMATURE')
_m.object = ob_armature
ob_forearm.parent = ob_armature
ob_forearm.location = (0.0, 0.0, 0.0)
ob_forearm.rotation_euler = (1.571, -0.0, 0.0)
_vg = ob_forearm.vertex_groups.new(name='Bone')
_vg = ob_forearm.vertex_groups.new(name='Bone.001')
_vg = ob_forearm.vertex_groups.new(name='Bone.002')
_vg = ob_forearm.vertex_groups.new(name='Bone.004')
_vg = ob_forearm.vertex_groups.new(name='Bone.005')
_vg = ob_forearm.vertex_groups.new(name='Bone.006')
_vg = ob_forearm.vertex_groups.new(name='Bone.003')
for _i, _w in zip([0, 1, 2, 3, 4, 5, 6, 7], [1.825e-09, 1.006e-07, 2.453e-07, 6.685e-06, 2.506e-06, 9.912e-06, 0.0001087, 1.267e-08]): _vg.add([_i], _w, 'REPLACE')
_vg = ob_forearm.vertex_groups.new(name='Bone.007')
for _i, _w in zip([0, 1, 2, 3, 4, 5, 6, 7], [0.9994, 0.9999, 1.0, 0.9999, 0.9982, 0.9999, 0.9982, 0.9999]): _vg.add([_i], _w, 'REPLACE')
_vg = ob_forearm.vertex_groups.new(name='Bone.008')
_vg = ob_forearm.vertex_groups.new(name='Bone.009')
_vg = ob_forearm.vertex_groups.new(name='Bone.018')
_vg = ob_forearm.vertex_groups.new(name='Bone.010')
_vg = ob_forearm.vertex_groups.new(name='Bone.012')
_vg = ob_forearm.vertex_groups.new(name='Bone.013')
_vg = ob_forearm.vertex_groups.new(name='Bone.014')
_vg = ob_forearm.vertex_groups.new(name='Bone.011')
_vg = ob_forearm.vertex_groups.new(name='Bone.015')
_vg = ob_forearm.vertex_groups.new(name='Bone.016')
_vg = ob_forearm.vertex_groups.new(name='Bone.017')
for _i, _w in zip([0, 1, 2, 3, 4, 5, 6, 7], [0.007927, 0.0003478, 0.0008266, 0.001765, 0.0007952, 7.737e-05, 7.922e-05, 0.003181]): _vg.add([_i], _w, 'REPLACE')
_m = ob_forearm.modifiers.new('Armature', 'ARMATURE')
_m.object = ob_armature
ob_forearm_001.parent = ob_armature
ob_forearm_001.location = (0.0, 0.0, 0.0)
ob_forearm_001.rotation_euler = (1.571, -0.0, 0.0)
_vg = ob_forearm_001.vertex_groups.new(name='Bone')
_vg = ob_forearm_001.vertex_groups.new(name='Bone.001')
_vg = ob_forearm_001.vertex_groups.new(name='Bone.002')
for _i, _w in zip([0, 1, 2, 3, 4, 5, 6, 7], [0.0, 0.007094, 0.0005739, 0.0006848, 0.0006321, 0.02718, 0.02826, 0.0]): _vg.add([_i], _w, 'REPLACE')
_vg = ob_forearm_001.vertex_groups.new(name='Bone.004')
for _i, _w in zip([0, 1, 2, 3, 4, 5, 6, 7], [1.0, 1.0, 0.9999, 1.0, 1.0, 1.0, 1.0, 0.9999]): _vg.add([_i], _w, 'REPLACE')
_vg = ob_forearm_001.vertex_groups.new(name='Bone.005')
_vg = ob_forearm_001.vertex_groups.new(name='Bone.006')
_vg = ob_forearm_001.vertex_groups.new(name='Bone.003')
_vg = ob_forearm_001.vertex_groups.new(name='Bone.007')
_vg = ob_forearm_001.vertex_groups.new(name='Bone.008')
_vg = ob_forearm_001.vertex_groups.new(name='Bone.009')
_vg = ob_forearm_001.vertex_groups.new(name='Bone.018')
_vg = ob_forearm_001.vertex_groups.new(name='Bone.010')
_vg = ob_forearm_001.vertex_groups.new(name='Bone.012')
_vg = ob_forearm_001.vertex_groups.new(name='Bone.013')
_vg = ob_forearm_001.vertex_groups.new(name='Bone.014')
_vg = ob_forearm_001.vertex_groups.new(name='Bone.011')
_vg = ob_forearm_001.vertex_groups.new(name='Bone.015')
_vg = ob_forearm_001.vertex_groups.new(name='Bone.016')
_vg = ob_forearm_001.vertex_groups.new(name='Bone.017')
_m = ob_forearm_001.modifiers.new('Armature', 'ARMATURE')
_m.object = ob_armature
ob_hand.parent = ob_armature
ob_hand.location = (0.0, 0.0, 0.0)
ob_hand.rotation_euler = (1.571, -0.0, 0.0)
_vg = ob_hand.vertex_groups.new(name='Bone')
_vg = ob_hand.vertex_groups.new(name='Bone.001')
_vg = ob_hand.vertex_groups.new(name='Bone.002')
_vg = ob_hand.vertex_groups.new(name='Bone.004')
_vg = ob_hand.vertex_groups.new(name='Bone.005')
_vg = ob_hand.vertex_groups.new(name='Bone.006')
_vg = ob_hand.vertex_groups.new(name='Bone.003')
_vg = ob_hand.vertex_groups.new(name='Bone.007')
_vg = ob_hand.vertex_groups.new(name='Bone.008')
_vg = ob_hand.vertex_groups.new(name='Bone.009')
_vg.add([0, 1, 2, 3, 4, 5, 6, 7, 8], 1.0, 'REPLACE')
_vg = ob_hand.vertex_groups.new(name='Bone.018')
_vg = ob_hand.vertex_groups.new(name='Bone.010')
_vg = ob_hand.vertex_groups.new(name='Bone.012')
_vg = ob_hand.vertex_groups.new(name='Bone.013')
_vg = ob_hand.vertex_groups.new(name='Bone.014')
_vg = ob_hand.vertex_groups.new(name='Bone.011')
_vg = ob_hand.vertex_groups.new(name='Bone.015')
_vg = ob_hand.vertex_groups.new(name='Bone.016')
_vg = ob_hand.vertex_groups.new(name='Bone.017')
_m = ob_hand.modifiers.new('Armature', 'ARMATURE')
_m.object = ob_armature
ob_hand_001.parent = ob_armature
ob_hand_001.location = (0.0, 0.0, 0.0)
ob_hand_001.rotation_euler = (1.571, -0.0, 0.0)
_vg = ob_hand_001.vertex_groups.new(name='Bone')
_vg = ob_hand_001.vertex_groups.new(name='Bone.001')
_vg = ob_hand_001.vertex_groups.new(name='Bone.002')
_vg = ob_hand_001.vertex_groups.new(name='Bone.004')
_vg = ob_hand_001.vertex_groups.new(name='Bone.005')
_vg = ob_hand_001.vertex_groups.new(name='Bone.006')
_vg.add([0, 1, 2, 3, 4, 5, 6, 7, 8], 1.0, 'REPLACE')
_vg = ob_hand_001.vertex_groups.new(name='Bone.003')
_vg = ob_hand_001.vertex_groups.new(name='Bone.007')
_vg = ob_hand_001.vertex_groups.new(name='Bone.008')
_vg = ob_hand_001.vertex_groups.new(name='Bone.009')
_vg = ob_hand_001.vertex_groups.new(name='Bone.018')
_vg = ob_hand_001.vertex_groups.new(name='Bone.010')
_vg = ob_hand_001.vertex_groups.new(name='Bone.012')
_vg = ob_hand_001.vertex_groups.new(name='Bone.013')
_vg = ob_hand_001.vertex_groups.new(name='Bone.014')
_vg = ob_hand_001.vertex_groups.new(name='Bone.011')
_vg = ob_hand_001.vertex_groups.new(name='Bone.015')
_vg = ob_hand_001.vertex_groups.new(name='Bone.016')
_vg = ob_hand_001.vertex_groups.new(name='Bone.017')
_m = ob_hand_001.modifiers.new('Armature', 'ARMATURE')
_m.object = ob_armature
ob_head.parent = ob_armature
ob_head.location = (0.0, 0.0, 0.0)
ob_head.rotation_euler = (1.571, -0.0, 0.0)
_vg = ob_head.vertex_groups.new(name='Bone')
_vg = ob_head.vertex_groups.new(name='Bone.001')
_vg = ob_head.vertex_groups.new(name='Bone.002')
_vg = ob_head.vertex_groups.new(name='Bone.004')
_vg = ob_head.vertex_groups.new(name='Bone.005')
_vg = ob_head.vertex_groups.new(name='Bone.006')
_vg = ob_head.vertex_groups.new(name='Bone.003')
_vg = ob_head.vertex_groups.new(name='Bone.007')
_vg = ob_head.vertex_groups.new(name='Bone.008')
_vg = ob_head.vertex_groups.new(name='Bone.009')
_vg = ob_head.vertex_groups.new(name='Bone.018')
_vg.add([0, 1, 2, 3, 4, 5, 6, 7, 8, 9, 10, 11, 12, 13, 14, 15, 16, 17, 18, 19], 1.0, 'REPLACE')
_vg = ob_head.vertex_groups.new(name='Bone.010')
_vg = ob_head.vertex_groups.new(name='Bone.012')
_vg = ob_head.vertex_groups.new(name='Bone.013')
_vg = ob_head.vertex_groups.new(name='Bone.014')
_vg = ob_head.vertex_groups.new(name='Bone.011')
_vg = ob_head.vertex_groups.new(name='Bone.015')
_vg = ob_head.vertex_groups.new(name='Bone.016')
_vg = ob_head.vertex_groups.new(name='Bone.017')
_m = ob_head.modifiers.new('Armature', 'ARMATURE')
_m.object = ob_armature
ob_knee.parent = ob_armature
ob_knee.location = (0.0, 0.0, 0.0)
ob_knee.rotation_euler = (1.571, -0.0, 0.0)
_vg = ob_knee.vertex_groups.new(name='Bone')
_vg = ob_knee.vertex_groups.new(name='Bone.001')
_vg = ob_knee.vertex_groups.new(name='Bone.002')
_vg = ob_knee.vertex_groups.new(name='Bone.004')
_vg = ob_knee.vertex_groups.new(name='Bone.005')
_vg = ob_knee.vertex_groups.new(name='Bone.006')
_vg = ob_knee.vertex_groups.new(name='Bone.003')
_vg = ob_knee.vertex_groups.new(name='Bone.007')
_vg = ob_knee.vertex_groups.new(name='Bone.008')
_vg = ob_knee.vertex_groups.new(name='Bone.009')
_vg = ob_knee.vertex_groups.new(name='Bone.018')
_vg = ob_knee.vertex_groups.new(name='Bone.010')
_vg = ob_knee.vertex_groups.new(name='Bone.012')
_vg = ob_knee.vertex_groups.new(name='Bone.013')
_vg = ob_knee.vertex_groups.new(name='Bone.014')
_vg = ob_knee.vertex_groups.new(name='Bone.011')
_vg = ob_knee.vertex_groups.new(name='Bone.015')
for _i, _w in zip([0, 1, 2, 3, 4, 5, 6, 7], [0.0, 2.112e-06, 0.0, 0.0, 0.9998, 1.0, 1.0, 0.9991]): _vg.add([_i], _w, 'REPLACE')
_vg = ob_knee.vertex_groups.new(name='Bone.016')
for _i, _w in zip([0, 1, 2, 3, 4, 5, 6, 7], [0.9996, 0.9984, 1.0, 0.9978, 0.1309, 0.1305, 0.1741, 0.1588]): _vg.add([_i], _w, 'REPLACE')
_vg = ob_knee.vertex_groups.new(name='Bone.017')
for _i, _w in zip([0, 1, 2, 3, 4, 5, 6, 7], [0.996, 0.998, 0.9989, 0.9984, 0.00329, 0.0006066, 0.001363, 0.001536]): _vg.add([_i], _w, 'REPLACE')
_m = ob_knee.modifiers.new('Armature', 'ARMATURE')
_m.object = ob_armature
ob_knee_001.parent = ob_armature
ob_knee_001.location = (0.0, 0.0, 0.0)
ob_knee_001.rotation_euler = (1.571, -0.0, 0.0)
_vg = ob_knee_001.vertex_groups.new(name='Bone')
_vg = ob_knee_001.vertex_groups.new(name='Bone.001')
_vg = ob_knee_001.vertex_groups.new(name='Bone.002')
_vg = ob_knee_001.vertex_groups.new(name='Bone.004')
_vg = ob_knee_001.vertex_groups.new(name='Bone.005')
_vg = ob_knee_001.vertex_groups.new(name='Bone.006')
_vg = ob_knee_001.vertex_groups.new(name='Bone.003')
_vg = ob_knee_001.vertex_groups.new(name='Bone.007')
_vg = ob_knee_001.vertex_groups.new(name='Bone.008')
_vg = ob_knee_001.vertex_groups.new(name='Bone.009')
_vg = ob_knee_001.vertex_groups.new(name='Bone.018')
_vg = ob_knee_001.vertex_groups.new(name='Bone.010')
_vg = ob_knee_001.vertex_groups.new(name='Bone.012')
for _i, _w in zip([4, 5, 6, 7], [1.0, 0.9992, 0.9992, 0.999]): _vg.add([_i], _w, 'REPLACE')
_vg = ob_knee_001.vertex_groups.new(name='Bone.013')
for _i, _w in zip([0, 1, 2, 3, 4, 5, 6, 7], [0.06366, 1.997e-05, 0.001918, 0.03499, 0.5573, 0.8137, 0.8167, 0.6521]): _vg.add([_i], _w, 'REPLACE')
_vg = ob_knee_001.vertex_groups.new(name='Bone.014')
for _i, _w in zip([0, 1, 2, 3, 4, 5, 6, 7], [0.9982, 1.0, 0.9919, 0.9996, 0.02286, 1.503e-05, 0.05231, 0.006394]): _vg.add([_i], _w, 'REPLACE')
_vg = ob_knee_001.vertex_groups.new(name='Bone.011')
_vg = ob_knee_001.vertex_groups.new(name='Bone.015')
_vg = ob_knee_001.vertex_groups.new(name='Bone.016')
_vg = ob_knee_001.vertex_groups.new(name='Bone.017')
_m = ob_knee_001.modifiers.new('Armature', 'ARMATURE')
_m.object = ob_armature
ob_lower_body.parent = ob_armature
ob_lower_body.location = (0.0, 0.0, 0.0)
ob_lower_body.rotation_euler = (1.571, -0.0, 0.0)
_vg = ob_lower_body.vertex_groups.new(name='Bone')
for _i, _w in zip([8, 9, 10, 11, 12, 13, 14, 15, 16, 17, 18, 19, 20, 21, 22, 23], [0.02189, 0.02512, 0.03537, 0.02783, 0.9978, 1.0, 0.9979, 0.4959, 0.4961, 0.4953, 0.4957, 1.0, 0.9999, 0.9998, 0.4918, 0.4961]): _vg.add([_i], _w, 'REPLACE')
_vg = ob_lower_body.vertex_groups.new(name='Bone.001')
for _i, _w in zip([12, 13, 14, 15, 16, 17, 18, 19, 20, 21, 22, 23], [0.9432, 0.9932, 0.9817, 0.9983, 0.9988, 0.9995, 1.0, 0.9957, 0.9991, 0.996, 0.9998, 0.9999]): _vg.add([_i], _w, 'REPLACE')
_vg = ob_lower_body.vertex_groups.new(name='Bone.002')
_vg = ob_lower_body.vertex_groups.new(name='Bone.004')
for _i, _w in zip([0, 1, 2, 3, 4, 5, 6, 7, 8, 9, 10, 11, 12, 13, 14, 15, 16, 17, 18, 19, 20, 21, 22, 23], [0.0, 0.0, 0.0, 0.0, 0.0, 0.0, 5.865e-09, 0.0, 0.0, 0.0, 0.0, 0.0, 1.059e-14, 0.0, 0.0, 0.0, 0.0, 0.0, 0.0, 2.156e-16, 0.0, 9.163e-28, 4.171e-28, 0.0]): _vg.add([_i], _w, 'REPLACE')
_vg = ob_lower_body.vertex_groups.new(name='Bone.005')
for _i, _w in zip([0, 1, 2, 3, 4, 5, 6, 7, 8, 9, 10, 11, 12, 13, 14, 15, 16, 17, 18, 19, 20, 21, 22, 23], [0.0, 0.0, 0.0, 0.0, 0.0, 0.0, 0.0, 0.0, 0.0, 0.0, 0.0, 0.0, 0.0, 0.0, 0.0, 0.0, 2.092e-11, 0.0, 0.0, 0.0, 0.0, 0.0, 6.209e-17, 1.908e-12]): _vg.add([_i], _w, 'REPLACE')
_vg = ob_lower_body.vertex_groups.new(name='Bone.006')
_vg = ob_lower_body.vertex_groups.new(name='Bone.003')
_vg = ob_lower_body.vertex_groups.new(name='Bone.007')
for _i, _w in zip([0, 1, 2, 3, 4, 5, 6, 7, 8, 9, 10, 11, 12, 13, 14, 15, 16, 17, 18, 19, 20, 21, 22, 23], [0.0, 0.0, 0.0, 0.0, 0.0, 0.0, 0.0, 0.0, 0.0, 0.0, 0.0, 0.0, 0.0, 8.954e-05, 9.149e-06, 0.0, 0.0, 0.0, 9.962e-12, 0.0, 2.151e-07, 0.0, 0.0, 0.0]): _vg.add([_i], _w, 'REPLACE')
_vg = ob_lower_body.vertex_groups.new(name='Bone.008')
for _i, _w in zip([0, 1, 2, 3, 4, 5, 6, 7, 8, 9, 10, 11, 12, 13, 14, 15, 16, 17, 18, 19, 20, 21, 22, 23], [5.045e-08, 0.0, 0.0, 0.0, 0.0, 0.0, 0.0, 0.0, 0.0, 0.0, 0.0, 0.0, 0.0, 0.0, 0.0, 2.629e-06, 0.0, 0.0001295, 3.995e-06, 0.0, 6.659e-07, 0.0, 0.0, 0.0]): _vg.add([_i], _w, 'REPLACE')
_vg = ob_lower_body.vertex_groups.new(name='Bone.009')
_vg = ob_lower_body.vertex_groups.new(name='Bone.018')
_vg = ob_lower_body.vertex_groups.new(name='Bone.010')
for _i, _w in zip([0, 1, 2, 4, 5, 6, 7, 8, 9, 10, 11, 19, 21, 22], [0.02634, 0.1944, 0.13, 0.8317, 0.9033, 0.546, 0.7728, 0.3741, 0.6746, 0.5861, 0.2933, 0.001131, 0.05363, 0.05653]): _vg.add([_i], _w, 'REPLACE')
_vg = ob_lower_body.vertex_groups.new(name='Bone.012')
for _i, _w in zip([0, 1, 2, 3, 4, 5, 6, 7, 8, 9, 10, 11, 12, 13, 14, 15, 16, 17, 18, 19, 20, 21, 22, 23], [2.917e-06, 5.345e-07, 3.763e-08, 1.605e-06, 0.3726, 0.4077, 0.0006311, 2.493e-06, 3.131e-07, 0.04654, 6.801e-08, 9.286e-09, 0.00173, 0.0002326, 0.0005402, 0.0001062, 0.001188, 0.001209, 0.004639, 0.004578, 0.002064, 0.006611, 0.01068, 0.001191]): _vg.add([_i], _w, 'REPLACE')
_vg = ob_lower_body.vertex_groups.new(name='Bone.013')
_vg = ob_lower_body.vertex_groups.new(name='Bone.014')
_vg = ob_lower_body.vertex_groups.new(name='Bone.011')
for _i, _w in zip([0, 1, 2, 3, 4, 7, 8, 9, 10, 11, 13, 14, 18, 20], [0.434, 0.4339, 0.4209, 0.4379, 0.1398, 0.1537, 0.5736, 0.2739, 0.3311, 0.5988, 0.001819, 0.005762, 0.04104, 0.05074]): _vg.add([_i], _w, 'REPLACE')
_vg = ob_lower_body.vertex_groups.new(name='Bone.015')
for _i, _w in zip([0, 1, 2, 3, 4, 5, 6, 7, 8, 9, 10, 11, 12, 13, 14, 15, 16, 17, 18, 19, 20, 21, 22, 23], [0.4167, 0.4162, 0.0, 4.185e-05, 0.0, 0.0, 0.0, 1.486e-07, 0.0269, 0.0, 2.15e-07, 8.804e-06, 0.0, 3.359e-06, 1.397e-05, 0.0, 0.0, 0.0, 0.0, 0.0, 0.001447, 0.0, 0.0, 0.0]): _vg.add([_i], _w, 'REPLACE')
_vg = ob_lower_body.vertex_groups.new(name='Bone.016')
_vg = ob_lower_body.vertex_groups.new(name='Bone.017')
_m = ob_lower_body.modifiers.new('Armature', 'ARMATURE')
_m.object = ob_armature
ob_neck.parent = ob_armature
ob_neck.location = (0.0, 0.0, 0.0)
ob_neck.rotation_euler = (1.571, -0.0, 0.0)
_vg = ob_neck.vertex_groups.new(name='Bone')
_vg = ob_neck.vertex_groups.new(name='Bone.001')
_vg = ob_neck.vertex_groups.new(name='Bone.002')
for _i, _w in zip([0, 1, 2, 3, 4, 5, 6, 7, 8, 9, 10, 11, 12, 13, 14, 15], [0.2957, 0.06003, 0.6041, 0.487, 0.1155, 0.08101, 0.04167, 0.1245, 0.5815, 0.6335, 0.4438, 0.1029, 0.09529, 0.07109, 0.443, 0.3406]): _vg.add([_i], _w, 'REPLACE')
_vg = ob_neck.vertex_groups.new(name='Bone.004')
_vg = ob_neck.vertex_groups.new(name='Bone.005')
_vg = ob_neck.vertex_groups.new(name='Bone.006')
_vg = ob_neck.vertex_groups.new(name='Bone.003')
for _i, _w in zip([0, 1, 2, 3, 4, 5, 6, 7, 8, 9, 10, 11, 12, 13, 14, 15], [0.103, 0.5937, 0.08109, 0.07948, 0.5078, 0.617, 0.7914, 0.6857, 0.1082, 0.1074, 0.1207, 0.6409, 0.5166, 0.4995, 0.1153, 0.08911]): _vg.add([_i], _w, 'REPLACE')
_vg = ob_neck.vertex_groups.new(name='Bone.007')
_vg = ob_neck.vertex_groups.new(name='Bone.008')
_vg = ob_neck.vertex_groups.new(name='Bone.009')
_vg = ob_neck.vertex_groups.new(name='Bone.018')
for _i, _w in zip([0, 1, 2, 3, 4, 5, 6, 7, 8, 9, 10, 11, 12, 13, 14, 15], [0.6012, 0.3463, 0.3148, 0.4335, 0.3766, 0.302, 0.1628, 0.1898, 0.3103, 0.2591, 0.4355, 0.2562, 0.3882, 0.4294, 0.4417, 0.5703]): _vg.add([_i], _w, 'REPLACE')
_vg = ob_neck.vertex_groups.new(name='Bone.010')
_vg = ob_neck.vertex_groups.new(name='Bone.012')
_vg = ob_neck.vertex_groups.new(name='Bone.013')
_vg = ob_neck.vertex_groups.new(name='Bone.014')
_vg = ob_neck.vertex_groups.new(name='Bone.011')
_vg = ob_neck.vertex_groups.new(name='Bone.015')
_vg = ob_neck.vertex_groups.new(name='Bone.016')
_vg = ob_neck.vertex_groups.new(name='Bone.017')
_m = ob_neck.modifiers.new('Armature', 'ARMATURE')
_m.object = ob_armature
ob_upper_leg.parent = ob_armature
ob_upper_leg.location = (0.0, 0.0, 0.0)
ob_upper_leg.rotation_euler = (1.571, -0.0, 0.0)
_vg = ob_upper_leg.vertex_groups.new(name='Bone')
_vg = ob_upper_leg.vertex_groups.new(name='Bone.001')
_vg = ob_upper_leg.vertex_groups.new(name='Bone.002')
_vg = ob_upper_leg.vertex_groups.new(name='Bone.004')
_vg = ob_upper_leg.vertex_groups.new(name='Bone.005')
_vg = ob_upper_leg.vertex_groups.new(name='Bone.006')
_vg = ob_upper_leg.vertex_groups.new(name='Bone.003')
_vg = ob_upper_leg.vertex_groups.new(name='Bone.007')
_vg = ob_upper_leg.vertex_groups.new(name='Bone.008')
_vg = ob_upper_leg.vertex_groups.new(name='Bone.009')
_vg = ob_upper_leg.vertex_groups.new(name='Bone.018')
_vg = ob_upper_leg.vertex_groups.new(name='Bone.010')
_vg = ob_upper_leg.vertex_groups.new(name='Bone.012')
_vg = ob_upper_leg.vertex_groups.new(name='Bone.013')
_vg = ob_upper_leg.vertex_groups.new(name='Bone.014')
_vg = ob_upper_leg.vertex_groups.new(name='Bone.011')
for _i, _w in zip([0, 1, 2, 3, 4, 5, 6, 7], [0.2858, 0.3575, 0.9943, 0.9782, 0.0, 0.0, 0.01311, 5.234e-05]): _vg.add([_i], _w, 'REPLACE')
_vg = ob_upper_leg.vertex_groups.new(name='Bone.015')
for _i, _w in zip([0, 1, 2, 3, 4, 5, 6, 7], [0.2434, 0.2439, 0.001858, 0.01065, 1.0, 0.9992, 1.0, 1.0]): _vg.add([_i], _w, 'REPLACE')
_vg = ob_upper_leg.vertex_groups.new(name='Bone.016')
for _i, _w in zip([4, 5, 6, 7], [0.356, 0.1757, 0.1755, 0.1754]): _vg.add([_i], _w, 'REPLACE')
_vg = ob_upper_leg.vertex_groups.new(name='Bone.017')
_m = ob_upper_leg.modifiers.new('Armature', 'ARMATURE')
_m.object = ob_armature
ob_upper_leg_001.parent = ob_armature
ob_upper_leg_001.location = (0.0, 0.0, 0.0)
ob_upper_leg_001.rotation_euler = (1.571, -0.0, 0.0)
_vg = ob_upper_leg_001.vertex_groups.new(name='Bone')
_vg = ob_upper_leg_001.vertex_groups.new(name='Bone.001')
_vg = ob_upper_leg_001.vertex_groups.new(name='Bone.002')
_vg = ob_upper_leg_001.vertex_groups.new(name='Bone.004')
_vg = ob_upper_leg_001.vertex_groups.new(name='Bone.005')
_vg = ob_upper_leg_001.vertex_groups.new(name='Bone.006')
_vg = ob_upper_leg_001.vertex_groups.new(name='Bone.003')
_vg = ob_upper_leg_001.vertex_groups.new(name='Bone.007')
_vg = ob_upper_leg_001.vertex_groups.new(name='Bone.008')
_vg = ob_upper_leg_001.vertex_groups.new(name='Bone.009')
_vg = ob_upper_leg_001.vertex_groups.new(name='Bone.018')
_vg = ob_upper_leg_001.vertex_groups.new(name='Bone.010')
for _i, _w in zip([0, 1, 2, 3, 7], [0.06995, 0.05475, 0.4815, 0.7708, 0.01265]): _vg.add([_i], _w, 'REPLACE')
_vg = ob_upper_leg_001.vertex_groups.new(name='Bone.012')
for _i, _w in zip([0, 1, 2, 3, 4, 5, 6, 7], [0.02291, 0.0229, 0.0003414, 0.009348, 0.9913, 0.9893, 0.3361, 0.9976]): _vg.add([_i], _w, 'REPLACE')
_vg = ob_upper_leg_001.vertex_groups.new(name='Bone.013')
for _i, _w in zip([4, 5, 6, 7], [0.6281, 0.8971, 0.9999, 0.9541]): _vg.add([_i], _w, 'REPLACE')
_vg = ob_upper_leg_001.vertex_groups.new(name='Bone.014')
_vg = ob_upper_leg_001.vertex_groups.new(name='Bone.011')
_vg = ob_upper_leg_001.vertex_groups.new(name='Bone.015')
_vg = ob_upper_leg_001.vertex_groups.new(name='Bone.016')
_vg = ob_upper_leg_001.vertex_groups.new(name='Bone.017')
_m = ob_upper_leg_001.modifiers.new('Armature', 'ARMATURE')
_m.object = ob_armature

# ---- collection membership
col_collection.objects.link(ob_light)
col_collection.objects.link(ob_camera)
col_collection.objects.link(ob_armature)
col_player.objects.link(ob_arm)
col_player.objects.link(ob_arm_001)
col_player.objects.link(ob_chest)
col_player.objects.link(ob_foot)
col_player.objects.link(ob_foot_001)
col_player.objects.link(ob_forearm)
col_player.objects.link(ob_forearm_001)
col_player.objects.link(ob_hand)
col_player.objects.link(ob_hand_001)
col_player.objects.link(ob_head)
col_player.objects.link(ob_knee)
col_player.objects.link(ob_knee_001)
col_player.objects.link(ob_lower_body)
col_player.objects.link(ob_neck)
col_player.objects.link(ob_upper_leg)
col_player.objects.link(ob_upper_leg_001)

# ---- scene / render settings (as saved in the file)
scene.camera = ob_camera
scene.frame_start = 1; scene.frame_end = 250; scene.frame_set(1)
scene.render.engine = 'BLENDER_EEVEE_NEXT'
bpy.context.view_layer.update()
